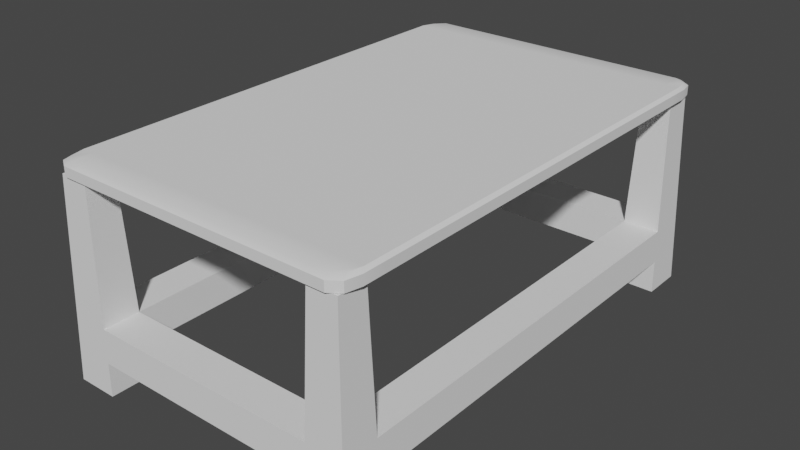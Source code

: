 # Source: CFTB.blend  (saved by Blender 3.4.6; exported with 4.5.12 LTS)
import bpy
from mathutils import Matrix  # noqa: F401  (used for matrix-valued properties, if any)

bpy.ops.wm.read_factory_settings(use_empty=True)
scene = bpy.context.scene
scene.name = 'Scene'

# ---- collections
col_collection = bpy.data.collections.new('Collection'); scene.collection.children.link(col_collection)

# ---- node groups
ng_auto_smooth = bpy.data.node_groups.new('Auto Smooth', 'GeometryNodeTree')
_s = ng_auto_smooth.interface.new_socket(name='Geometry', in_out='OUTPUT', socket_type='NodeSocketGeometry')
_s = ng_auto_smooth.interface.new_socket(name='Geometry', in_out='INPUT', socket_type='NodeSocketGeometry')
_s = ng_auto_smooth.interface.new_socket(name='Angle', in_out='INPUT', socket_type='NodeSocketFloat')
_s.subtype = 'ANGLE'
_s.min_value = 0.0
_s.max_value = 3.142
ng_auto_smooth.is_modifier = True
_N = ng_auto_smooth.nodes; _L = ng_auto_smooth.links
n0 = _N.new('NodeGroupOutput'); n0.name = 'Group Output'; n0.location = (480, -100)
n1 = _N.new('NodeGroupInput'); n1.name = 'Group Input'; n1.location = (-420, -300)
n2 = _N.new('NodeGroupInput'); n2.name = 'Group Input.001'; n2.location = (-60, -100)
n3 = _N.new('GeometryNodeSetShadeSmooth'); n3.name = 'Set Shade Smooth'; n3.location = (120, -100)
n3.domain = 'EDGE'
n4 = _N.new('GeometryNodeSetShadeSmooth'); n4.name = 'Set Shade Smooth.001'; n4.location = (300, -100)
n5 = _N.new('GeometryNodeInputMeshEdgeAngle'); n5.name = 'Edge Angle'; n5.location = (-420, -220)
n6 = _N.new('GeometryNodeInputEdgeSmooth'); n6.name = 'Is Edge Smooth'; n6.location = (-60, -160)
n7 = _N.new('GeometryNodeInputShadeSmooth'); n7.name = 'Is Face Smooth'; n7.location = (-240, -340)
n8 = _N.new('FunctionNodeBooleanMath'); n8.name = 'Boolean Math'; n8.location = (-60, -220)
n9 = _N.new('FunctionNodeCompare'); n9.name = 'Compare'; n9.location = (-240, -180)
n9.operation = 'LESS_EQUAL'
_L.new(n5.outputs[0], n9.inputs[0])
_L.new(n4.outputs[0], n0.inputs[0])
_L.new(n1.outputs[1], n9.inputs[1])
_L.new(n9.outputs[0], n8.inputs[0])
_L.new(n7.outputs[0], n8.inputs[1])
_L.new(n2.outputs[0], n3.inputs[0])
_L.new(n6.outputs[0], n3.inputs[1])
_L.new(n3.outputs[0], n4.inputs[0])
_L.new(n8.outputs[0], n3.inputs[2])
n0.is_active_output = True

# ---- world
world_world = bpy.data.worlds.new('World'); scene.world = world_world
world_world.use_nodes = True; world_world.node_tree.nodes.clear()
_N = world_world.node_tree.nodes; _L = world_world.node_tree.links
n0 = _N.new('ShaderNodeOutputWorld'); n0.name = 'World Output'; n0.location = (300, 300)
n1 = _N.new('ShaderNodeBackground'); n1.name = 'Background'; n1.location = (10, 300)
n1.inputs[0].default_value = (0.05088, 0.05088, 0.05088, 1.0)
_L.new(n1.outputs[0], n0.inputs[0])
n0.is_active_output = True
world_world.color = (0.05088, 0.05088, 0.05088)
world_world.use_sun_shadow = False
world_world.sun_shadow_jitter_overblur = 0.0

# ---- meshes
me_plane = bpy.data.meshes.new('Plane')
me_plane.from_pydata([(-1.0, -1.0, 0.0), (1.0, -1.0, 0.0), (-1.0, 1.0, 0.0), (1.0, 1.0, 0.0), (12.18, -1.0, 0.0), (14.18, -1.0, 0.0), (12.18, 1.0, 0.0), (14.18, 1.0, 0.0), (-1.0, 21.24, 0.0), (1.0, 21.24, 0.0), (-1.0, 23.24, 0.0), (1.0, 23.24, 0.0), (12.18, 21.24, 0.0), (14.18, 21.24, 0.0), (12.18, 23.24, 0.0), (14.18, 23.24, 0.0), (-0.7036, -0.7036, 9.682), (0.7036, -0.7036, 9.682), (-0.7036, 0.7036, 9.682), (0.7036, 0.7036, 9.682), (12.48, -0.7036, 9.682), (13.89, -0.7036, 9.682), (12.48, 0.7036, 9.682), (13.89, 0.7036, 9.682), (-0.7036, 21.53, 9.682), (0.7036, 21.53, 9.682), (-0.7036, 22.94, 9.682), (0.7036, 22.94, 9.682), (12.48, 21.53, 9.682), (13.89, 21.53, 9.682), (12.48, 22.94, 9.682), (13.89, 22.94, 9.682), (12.23, -0.9506, 1.614), (12.28, -0.9012, 3.227), (12.33, -0.8518, 4.841), (12.38, -0.8024, 6.455), (12.43, -0.753, 8.069), (12.43, 0.753, 8.069), (12.38, 0.8024, 6.455), (12.33, 0.8518, 4.841), (12.28, 0.9012, 3.227), (12.23, 0.9506, 1.614), (14.13, -0.9506, 1.614), (14.08, -0.9012, 3.227), (14.03, -0.8518, 4.841), (13.98, -0.8024, 6.455), (13.93, -0.753, 8.069), (14.13, 0.9506, 1.614), (14.08, 0.9012, 3.227), (14.03, 0.8518, 4.841), (13.98, 0.8024, 6.455), (13.93, 0.753, 8.069), (0.9506, 0.9506, 1.614), (0.9012, 0.9012, 3.227), (0.8518, 0.8518, 4.841), (0.8024, 0.8024, 6.455), (0.753, 0.753, 8.069), (0.753, -0.753, 8.069), (0.8024, -0.8024, 6.455), (0.8518, -0.8518, 4.841), (0.9012, -0.9012, 3.227), (0.9506, -0.9506, 1.614), (-0.9506, 0.9506, 1.614), (-0.9012, 0.9012, 3.227), (-0.8518, 0.8518, 4.841), (-0.8024, 0.8024, 6.455), (-0.753, 0.753, 8.069), (-0.9506, -0.9506, 1.614), (-0.9012, -0.9012, 3.227), (-0.8518, -0.8518, 4.841), (-0.8024, -0.8024, 6.455), (-0.753, -0.753, 8.069), (0.9506, 23.19, 1.614), (0.9012, 23.14, 3.227), (0.8518, 23.09, 4.841), (0.8024, 23.04, 6.455), (0.753, 22.99, 8.069), (0.753, 21.48, 8.069), (0.8024, 21.43, 6.455), (0.8518, 21.38, 4.841), (0.9012, 21.34, 3.227), (0.9506, 21.29, 1.614), (-0.9506, 23.19, 1.614), (-0.9012, 23.14, 3.227), (-0.8518, 23.09, 4.841), (-0.8024, 23.04, 6.455), (-0.753, 22.99, 8.069), (-0.9506, 21.29, 1.614), (-0.9012, 21.34, 3.227), (-0.8518, 21.38, 4.841), (-0.8024, 21.43, 6.455), (-0.753, 21.48, 8.069), (12.23, 21.29, 1.614), (12.28, 21.34, 3.227), (12.33, 21.38, 4.841), (12.38, 21.43, 6.455), (12.43, 21.48, 8.069), (12.43, 22.99, 8.069), (12.38, 23.04, 6.455), (12.33, 23.09, 4.841), (12.28, 23.14, 3.227), (12.23, 23.19, 1.614), (14.13, 21.29, 1.614), (14.08, 21.34, 3.227), (14.03, 21.38, 4.841), (13.98, 21.43, 6.455), (13.93, 21.48, 8.069), (14.13, 23.19, 1.614), (14.08, 23.14, 3.227), (14.03, 23.09, 4.841), (13.98, 23.04, 6.455), (13.93, 22.99, 8.069), (-0.9506, 2.799, 1.614), (-0.9506, 4.648, 1.614), (-0.9506, 6.497, 1.614), (-0.9506, 8.345, 1.614), (-0.9506, 10.19, 1.614), (-0.9506, 12.04, 1.614), (-0.9506, 13.89, 1.614), (-0.9506, 15.74, 1.614), (-0.9506, 17.59, 1.614), (-0.9506, 19.44, 1.614), (0.9506, 2.799, 1.614), (0.9506, 4.648, 1.614), (0.9506, 6.497, 1.614), (0.9506, 8.345, 1.614), (0.9506, 10.19, 1.614), (0.9506, 12.04, 1.614), (0.9506, 13.89, 1.614), (0.9506, 15.74, 1.614), (0.9506, 17.59, 1.614), (0.9506, 19.44, 1.614), (0.9012, 2.759, 3.227), (0.9012, 4.616, 3.227), (0.9012, 6.474, 3.227), (0.9012, 8.332, 3.227), (0.9012, 10.19, 3.227), (0.9012, 12.05, 3.227), (0.9012, 13.9, 3.227), (0.9012, 15.76, 3.227), (0.9012, 17.62, 3.227), (0.9012, 19.48, 3.227), (-0.9012, 2.759, 3.227), (-0.9012, 4.616, 3.227), (-0.9012, 6.474, 3.227), (-0.9012, 8.332, 3.227), (-0.9012, 10.19, 3.227), (-0.9012, 12.05, 3.227), (-0.9012, 13.9, 3.227), (-0.9012, 15.76, 3.227), (-0.9012, 17.62, 3.227), (-0.9012, 19.48, 3.227), (12.23, 2.799, 1.614), (12.23, 4.648, 1.614), (12.23, 6.497, 1.614), (12.23, 8.345, 1.614), (12.23, 10.19, 1.614), (12.23, 12.04, 1.614), (12.23, 13.89, 1.614), (12.23, 15.74, 1.614), (12.23, 17.59, 1.614), (12.23, 19.44, 1.614), (14.13, 2.799, 1.614), (14.13, 4.648, 1.614), (14.13, 6.497, 1.614), (14.13, 8.345, 1.614), (14.13, 10.19, 1.614), (14.13, 12.04, 1.614), (14.13, 13.89, 1.614), (14.13, 15.74, 1.614), (14.13, 17.59, 1.614), (14.13, 19.44, 1.614), (14.08, 2.759, 3.227), (14.08, 4.616, 3.227), (14.08, 6.474, 3.227), (14.08, 8.332, 3.227), (14.08, 10.19, 3.227), (14.08, 12.05, 3.227), (14.08, 13.9, 3.227), (14.08, 15.76, 3.227), (14.08, 17.62, 3.227), (14.08, 19.48, 3.227), (12.28, 2.759, 3.227), (12.28, 4.616, 3.227), (12.28, 6.474, 3.227), (12.28, 8.332, 3.227), (12.28, 10.19, 3.227), (12.28, 12.05, 3.227), (12.28, 13.9, 3.227), (12.28, 15.76, 3.227), (12.28, 17.62, 3.227), (12.28, 19.48, 3.227), (11.21, -0.9506, 1.614), (10.18, -0.9506, 1.614), (9.155, -0.9506, 1.614), (8.129, -0.9506, 1.614), (7.104, -0.9506, 1.614), (6.078, -0.9506, 1.614), (5.053, -0.9506, 1.614), (4.027, -0.9506, 1.614), (3.002, -0.9506, 1.614), (1.976, -0.9506, 1.614), (11.21, 0.9506, 1.614), (10.18, 0.9506, 1.614), (9.155, 0.9506, 1.614), (8.129, 0.9506, 1.614), (7.104, 0.9506, 1.614), (6.078, 0.9506, 1.614), (5.053, 0.9506, 1.614), (4.027, 0.9506, 1.614), (3.002, 0.9506, 1.614), (1.976, 0.9506, 1.614), (11.25, -0.9012, 3.227), (10.21, -0.9012, 3.227), (9.177, -0.9012, 3.227), (8.143, -0.9012, 3.227), (7.108, -0.9012, 3.227), (6.074, -0.9012, 3.227), (5.039, -0.9012, 3.227), (4.005, -0.9012, 3.227), (2.97, -0.9012, 3.227), (1.936, -0.9012, 3.227), (11.25, 0.9012, 3.227), (10.21, 0.9012, 3.227), (9.177, 0.9012, 3.227), (8.143, 0.9012, 3.227), (7.108, 0.9012, 3.227), (6.074, 0.9012, 3.227), (5.039, 0.9012, 3.227), (4.005, 0.9012, 3.227), (2.97, 0.9012, 3.227), (1.936, 0.9012, 3.227), (1.976, 23.19, 1.614), (3.002, 23.19, 1.614), (4.027, 23.19, 1.614), (5.053, 23.19, 1.614), (6.078, 23.19, 1.614), (7.104, 23.19, 1.614), (8.129, 23.19, 1.614), (9.155, 23.19, 1.614), (10.18, 23.19, 1.614), (11.21, 23.19, 1.614), (1.976, 21.29, 1.614), (3.002, 21.29, 1.614), (4.027, 21.29, 1.614), (5.053, 21.29, 1.614), (6.078, 21.29, 1.614), (7.104, 21.29, 1.614), (8.129, 21.29, 1.614), (9.155, 21.29, 1.614), (10.18, 21.29, 1.614), (11.21, 21.29, 1.614), (1.936, 21.34, 3.227), (2.97, 21.34, 3.227), (4.005, 21.34, 3.227), (5.039, 21.34, 3.227), (6.074, 21.34, 3.227), (7.108, 21.34, 3.227), (8.143, 21.34, 3.227), (9.177, 21.34, 3.227), (10.21, 21.34, 3.227), (11.25, 21.34, 3.227), (1.936, 23.14, 3.227), (2.97, 23.14, 3.227), (4.005, 23.14, 3.227), (5.039, 23.14, 3.227), (6.074, 23.14, 3.227), (7.108, 23.14, 3.227), (8.143, 23.14, 3.227), (9.177, 23.14, 3.227), (10.21, 23.14, 3.227), (11.25, 23.14, 3.227)], [], [(0, 2, 3, 1), (4, 6, 7, 5), (8, 10, 11, 9), (12, 14, 15, 13), (16, 17, 19, 18), (20, 21, 23, 22), (24, 25, 27, 26), (28, 29, 31, 30), (57, 56, 19, 17), (77, 76, 27, 25), (56, 66, 18, 19), (76, 86, 26, 27), (37, 36, 20, 22), (97, 96, 28, 30), (36, 46, 21, 20), (96, 106, 29, 28), (46, 51, 23, 21), (106, 111, 31, 29), (51, 37, 22, 23), (66, 71, 16, 18), (111, 97, 30, 31), (86, 91, 24, 26), (71, 57, 17, 16), (91, 77, 25, 24), (7, 6, 41, 47), (47, 41, 40, 48), (48, 40, 39, 49), (49, 39, 38, 50), (50, 38, 37, 51), (5, 7, 47, 42), (42, 47, 48, 43), (43, 48, 49, 44), (44, 49, 50, 45), (45, 50, 51, 46), (4, 5, 42, 32), (32, 42, 43, 33), (33, 43, 44, 34), (34, 44, 45, 35), (35, 45, 46, 36), (6, 4, 32, 41), (41, 32, 33, 40), (40, 33, 34, 39), (39, 34, 35, 38), (38, 35, 36, 37), (0, 1, 61, 67), (67, 61, 60, 68), (68, 60, 59, 69), (69, 59, 58, 70), (70, 58, 57, 71), (2, 0, 67, 62), (62, 67, 68, 63), (63, 68, 69, 64), (64, 69, 70, 65), (65, 70, 71, 66), (3, 2, 62, 52), (52, 62, 63, 53), (53, 63, 64, 54), (54, 64, 65, 55), (55, 65, 66, 56), (1, 3, 52, 61), (61, 52, 53, 60), (60, 53, 54, 59), (59, 54, 55, 58), (58, 55, 56, 57), (8, 9, 81, 87), (87, 81, 80, 88), (88, 80, 79, 89), (89, 79, 78, 90), (90, 78, 77, 91), (10, 8, 87, 82), (82, 87, 88, 83), (83, 88, 89, 84), (84, 89, 90, 85), (85, 90, 91, 86), (11, 10, 82, 72), (72, 82, 83, 73), (73, 83, 84, 74), (74, 84, 85, 75), (75, 85, 86, 76), (9, 11, 72, 81), (81, 72, 73, 80), (80, 73, 74, 79), (79, 74, 75, 78), (78, 75, 76, 77), (15, 14, 101, 107), (107, 101, 100, 108), (108, 100, 99, 109), (109, 99, 98, 110), (110, 98, 97, 111), (13, 15, 107, 102), (102, 107, 108, 103), (103, 108, 109, 104), (104, 109, 110, 105), (105, 110, 111, 106), (12, 13, 102, 92), (92, 102, 103, 93), (93, 103, 104, 94), (94, 104, 105, 95), (95, 105, 106, 96), (14, 12, 92, 101), (101, 92, 93, 100), (100, 93, 94, 99), (99, 94, 95, 98), (98, 95, 96, 97), (171, 161, 92, 102), (192, 202, 41, 32), (131, 121, 87, 81), (251, 241, 101, 92), (171, 102, 103, 181), (191, 93, 92, 161), (182, 40, 48, 172), (192, 32, 33, 212), (221, 60, 53, 231), (222, 40, 41, 202), (131, 81, 80, 141), (252, 80, 81, 242), (112, 62, 63, 142), (142, 63, 53, 132), (232, 72, 73, 262), (262, 73, 80, 252), (88, 151, 141, 80), (151, 150, 140, 141), (150, 149, 139, 140), (149, 148, 138, 139), (148, 147, 137, 138), (147, 146, 136, 137), (146, 145, 135, 136), (145, 144, 134, 135), (144, 143, 133, 134), (143, 142, 132, 133), (87, 121, 151, 88), (121, 120, 150, 151), (120, 119, 149, 150), (119, 118, 148, 149), (118, 117, 147, 148), (117, 116, 146, 147), (116, 115, 145, 146), (115, 114, 144, 145), (114, 113, 143, 144), (113, 112, 142, 143), (52, 122, 132, 53), (122, 123, 133, 132), (123, 124, 134, 133), (124, 125, 135, 134), (125, 126, 136, 135), (126, 127, 137, 136), (127, 128, 138, 137), (128, 129, 139, 138), (129, 130, 140, 139), (130, 131, 141, 140), (52, 62, 112, 122), (122, 112, 113, 123), (123, 113, 114, 124), (124, 114, 115, 125), (125, 115, 116, 126), (126, 116, 117, 127), (127, 117, 118, 128), (128, 118, 119, 129), (129, 119, 120, 130), (130, 120, 121, 131), (93, 191, 181, 103), (191, 190, 180, 181), (190, 189, 179, 180), (189, 188, 178, 179), (188, 187, 177, 178), (187, 186, 176, 177), (186, 185, 175, 176), (185, 184, 174, 175), (184, 183, 173, 174), (183, 182, 172, 173), (40, 182, 152, 41), (182, 183, 153, 152), (183, 184, 154, 153), (184, 185, 155, 154), (185, 186, 156, 155), (186, 187, 157, 156), (187, 188, 158, 157), (188, 189, 159, 158), (189, 190, 160, 159), (190, 191, 161, 160), (47, 162, 172, 48), (162, 163, 173, 172), (163, 164, 174, 173), (164, 165, 175, 174), (165, 166, 176, 175), (166, 167, 177, 176), (167, 168, 178, 177), (168, 169, 179, 178), (169, 170, 180, 179), (170, 171, 181, 180), (47, 41, 152, 162), (162, 152, 153, 163), (163, 153, 154, 164), (164, 154, 155, 165), (165, 155, 156, 166), (166, 156, 157, 167), (167, 157, 158, 168), (168, 158, 159, 169), (169, 159, 160, 170), (170, 160, 161, 171), (53, 231, 211, 52), (231, 230, 210, 211), (230, 229, 209, 210), (229, 228, 208, 209), (228, 227, 207, 208), (227, 226, 206, 207), (226, 225, 205, 206), (225, 224, 204, 205), (224, 223, 203, 204), (223, 222, 202, 203), (33, 212, 222, 40), (212, 213, 223, 222), (213, 214, 224, 223), (214, 215, 225, 224), (215, 216, 226, 225), (216, 217, 227, 226), (217, 218, 228, 227), (218, 219, 229, 228), (219, 220, 230, 229), (220, 221, 231, 230), (61, 201, 221, 60), (201, 200, 220, 221), (200, 199, 219, 220), (199, 198, 218, 219), (198, 197, 217, 218), (197, 196, 216, 217), (196, 195, 215, 216), (195, 194, 214, 215), (194, 193, 213, 214), (193, 192, 212, 213), (61, 52, 211, 201), (201, 211, 210, 200), (200, 210, 209, 199), (199, 209, 208, 198), (198, 208, 207, 197), (197, 207, 206, 196), (196, 206, 205, 195), (195, 205, 204, 194), (194, 204, 203, 193), (193, 203, 202, 192), (100, 271, 261, 93), (271, 270, 260, 261), (270, 269, 259, 260), (269, 268, 258, 259), (268, 267, 257, 258), (267, 266, 256, 257), (266, 265, 255, 256), (265, 264, 254, 255), (264, 263, 253, 254), (263, 262, 252, 253), (101, 241, 271, 100), (241, 240, 270, 271), (240, 239, 269, 270), (239, 238, 268, 269), (238, 237, 267, 268), (237, 236, 266, 267), (236, 235, 265, 266), (235, 234, 264, 265), (234, 233, 263, 264), (233, 232, 262, 263), (93, 261, 251, 92), (261, 260, 250, 251), (260, 259, 249, 250), (259, 258, 248, 249), (258, 257, 247, 248), (257, 256, 246, 247), (256, 255, 245, 246), (255, 254, 244, 245), (254, 253, 243, 244), (253, 252, 242, 243), (81, 72, 232, 242), (242, 232, 233, 243), (243, 233, 234, 244), (244, 234, 235, 245), (245, 235, 236, 246), (246, 236, 237, 247), (247, 237, 238, 248), (248, 238, 239, 249), (249, 239, 240, 250), (250, 240, 241, 251)])
_uv = me_plane.uv_layers.new(name='UVMap')
_uv.uv.foreach_set('vector', [0.0, 0.0, 0.0, 1.0, 1.0, 1.0, 1.0, 0.0, 0.0, 0.0, 0.0, 1.0, 1.0, 1.0, 1.0, 0.0, 0.0, 0.0, 0.0, 1.0, 1.0, 1.0, 1.0, 0.0, 0.0, 0.0, 0.0, 1.0, 1.0, 1.0, 1.0, 0.0, 0.0, 0.0, 1.0, 0.0, 1.0, 1.0, 0.0, 1.0, 0.0, 0.0, 1.0, 0.0, 1.0, 1.0, 0.0, 1.0, 0.0, 0.0, 1.0, 0.0, 1.0, 1.0, 0.0, 1.0, 0.0, 0.0, 1.0, 0.0, 1.0, 1.0, 0.0, 1.0, 1.0, 0.0, 1.0, 1.0, 1.0, 1.0, 1.0, 0.0, 1.0, 0.0, 1.0, 1.0, 1.0, 1.0, 1.0, 0.0, 1.0, 1.0, 0.0, 1.0, 0.0, 1.0, 1.0, 1.0, 1.0, 1.0, 0.0, 1.0, 0.0, 1.0, 1.0, 1.0, 0.0, 1.0, 0.0, 0.0, 0.0, 0.0, 0.0, 1.0, 0.0, 1.0, 0.0, 0.0, 0.0, 0.0, 0.0, 1.0, 0.0, 0.0, 1.0, 0.0, 1.0, 0.0, 0.0, 0.0, 0.0, 0.0, 1.0, 0.0, 1.0, 0.0, 0.0, 0.0, 1.0, 0.0, 1.0, 1.0, 1.0, 1.0, 1.0, 0.0, 1.0, 0.0, 1.0, 1.0, 1.0, 1.0, 1.0, 0.0, 1.0, 1.0, 0.0, 1.0, 0.0, 1.0, 1.0, 1.0, 0.0, 1.0, 0.0, 0.0, 0.0, 0.0, 0.0, 1.0, 1.0, 1.0, 0.0, 1.0, 0.0, 1.0, 1.0, 1.0, 0.0, 1.0, 0.0, 0.0, 0.0, 0.0, 0.0, 1.0, 0.0, 0.0, 1.0, 0.0, 1.0, 0.0, 0.0, 0.0, 0.0, 0.0, 1.0, 0.0, 1.0, 0.0, 0.0, 0.0, 1.0, 1.0, 0.0, 1.0, 0.0, 1.0, 1.0, 1.0, 1.0, 1.0, 0.0, 1.0, 0.0, 1.0, 1.0, 1.0, 1.0, 1.0, 0.0, 1.0, 0.0, 1.0, 1.0, 1.0, 1.0, 1.0, 0.0, 1.0, 0.0, 1.0, 1.0, 1.0, 1.0, 1.0, 0.0, 1.0, 0.0, 1.0, 1.0, 1.0, 1.0, 0.0, 1.0, 1.0, 1.0, 1.0, 1.0, 0.0, 1.0, 0.0, 1.0, 1.0, 1.0, 1.0, 1.0, 0.0, 1.0, 0.0, 1.0, 1.0, 1.0, 1.0, 1.0, 0.0, 1.0, 0.0, 1.0, 1.0, 1.0, 1.0, 1.0, 0.0, 1.0, 0.0, 1.0, 1.0, 1.0, 1.0, 1.0, 0.0, 0.0, 0.0, 1.0, 0.0, 1.0, 0.0, 0.0, 0.0, 0.0, 0.0, 1.0, 0.0, 1.0, 0.0, 0.0, 0.0, 0.0, 0.0, 1.0, 0.0, 1.0, 0.0, 0.0, 0.0, 0.0, 0.0, 1.0, 0.0, 1.0, 0.0, 0.0, 0.0, 0.0, 0.0, 1.0, 0.0, 1.0, 0.0, 0.0, 0.0, 0.0, 1.0, 0.0, 0.0, 0.0, 0.0, 0.0, 1.0, 0.0, 1.0, 0.0, 0.0, 0.0, 0.0, 0.0, 1.0, 0.0, 1.0, 0.0, 0.0, 0.0, 0.0, 0.0, 1.0, 0.0, 1.0, 0.0, 0.0, 0.0, 0.0, 0.0, 1.0, 0.0, 1.0, 0.0, 0.0, 0.0, 0.0, 0.0, 1.0, 0.0, 0.0, 1.0, 0.0, 1.0, 0.0, 0.0, 0.0, 0.0, 0.0, 1.0, 0.0, 1.0, 0.0, 0.0, 0.0, 0.0, 0.0, 1.0, 0.0, 1.0, 0.0, 0.0, 0.0, 0.0, 0.0, 1.0, 0.0, 1.0, 0.0, 0.0, 0.0, 0.0, 0.0, 1.0, 0.0, 1.0, 0.0, 0.0, 0.0, 0.0, 1.0, 0.0, 0.0, 0.0, 0.0, 0.0, 1.0, 0.0, 1.0, 0.0, 0.0, 0.0, 0.0, 0.0, 1.0, 0.0, 1.0, 0.0, 0.0, 0.0, 0.0, 0.0, 1.0, 0.0, 1.0, 0.0, 0.0, 0.0, 0.0, 0.0, 1.0, 0.0, 1.0, 0.0, 0.0, 0.0, 0.0, 0.0, 1.0, 1.0, 1.0, 0.0, 1.0, 0.0, 1.0, 1.0, 1.0, 1.0, 1.0, 0.0, 1.0, 0.0, 1.0, 1.0, 1.0, 1.0, 1.0, 0.0, 1.0, 0.0, 1.0, 1.0, 1.0, 1.0, 1.0, 0.0, 1.0, 0.0, 1.0, 1.0, 1.0, 1.0, 1.0, 0.0, 1.0, 0.0, 1.0, 1.0, 1.0, 1.0, 0.0, 1.0, 1.0, 1.0, 1.0, 1.0, 0.0, 1.0, 0.0, 1.0, 1.0, 1.0, 1.0, 1.0, 0.0, 1.0, 0.0, 1.0, 1.0, 1.0, 1.0, 1.0, 0.0, 1.0, 0.0, 1.0, 1.0, 1.0, 1.0, 1.0, 0.0, 1.0, 0.0, 1.0, 1.0, 1.0, 1.0, 1.0, 0.0, 0.0, 0.0, 1.0, 0.0, 1.0, 0.0, 0.0, 0.0, 0.0, 0.0, 1.0, 0.0, 1.0, 0.0, 0.0, 0.0, 0.0, 0.0, 1.0, 0.0, 1.0, 0.0, 0.0, 0.0, 0.0, 0.0, 1.0, 0.0, 1.0, 0.0, 0.0, 0.0, 0.0, 0.0, 1.0, 0.0, 1.0, 0.0, 0.0, 0.0, 0.0, 1.0, 0.0, 0.0, 0.0, 0.0, 0.0, 1.0, 0.0, 1.0, 0.0, 0.0, 0.0, 0.0, 0.0, 1.0, 0.0, 1.0, 0.0, 0.0, 0.0, 0.0, 0.0, 1.0, 0.0, 1.0, 0.0, 0.0, 0.0, 0.0, 0.0, 1.0, 0.0, 1.0, 0.0, 0.0, 0.0, 0.0, 0.0, 1.0, 1.0, 1.0, 0.0, 1.0, 0.0, 1.0, 1.0, 1.0, 1.0, 1.0, 0.0, 1.0, 0.0, 1.0, 1.0, 1.0, 1.0, 1.0, 0.0, 1.0, 0.0, 1.0, 1.0, 1.0, 1.0, 1.0, 0.0, 1.0, 0.0, 1.0, 1.0, 1.0, 1.0, 1.0, 0.0, 1.0, 0.0, 1.0, 1.0, 1.0, 1.0, 0.0, 1.0, 1.0, 1.0, 1.0, 1.0, 0.0, 1.0, 0.0, 1.0, 1.0, 1.0, 1.0, 1.0, 0.0, 1.0, 0.0, 1.0, 1.0, 1.0, 1.0, 1.0, 0.0, 1.0, 0.0, 1.0, 1.0, 1.0, 1.0, 1.0, 0.0, 1.0, 0.0, 1.0, 1.0, 1.0, 1.0, 1.0, 0.0, 1.0, 1.0, 0.0, 1.0, 0.0, 1.0, 1.0, 1.0, 1.0, 1.0, 0.0, 1.0, 0.0, 1.0, 1.0, 1.0, 1.0, 1.0, 0.0, 1.0, 0.0, 1.0, 1.0, 1.0, 1.0, 1.0, 0.0, 1.0, 0.0, 1.0, 1.0, 1.0, 1.0, 1.0, 0.0, 1.0, 0.0, 1.0, 1.0, 1.0, 1.0, 0.0, 1.0, 1.0, 1.0, 1.0, 1.0, 0.0, 1.0, 0.0, 1.0, 1.0, 1.0, 1.0, 1.0, 0.0, 1.0, 0.0, 1.0, 1.0, 1.0, 1.0, 1.0, 0.0, 1.0, 0.0, 1.0, 1.0, 1.0, 1.0, 1.0, 0.0, 1.0, 0.0, 1.0, 1.0, 1.0, 1.0, 1.0, 0.0, 0.0, 0.0, 1.0, 0.0, 1.0, 0.0, 0.0, 0.0, 0.0, 0.0, 1.0, 0.0, 1.0, 0.0, 0.0, 0.0, 0.0, 0.0, 1.0, 0.0, 1.0, 0.0, 0.0, 0.0, 0.0, 0.0, 1.0, 0.0, 1.0, 0.0, 0.0, 0.0, 0.0, 0.0, 1.0, 0.0, 1.0, 0.0, 0.0, 0.0, 0.0, 1.0, 0.0, 0.0, 0.0, 0.0, 0.0, 1.0, 0.0, 1.0, 0.0, 0.0, 0.0, 0.0, 0.0, 1.0, 0.0, 1.0, 0.0, 0.0, 0.0, 0.0, 0.0, 1.0, 0.0, 1.0, 0.0, 0.0, 0.0, 0.0, 0.0, 1.0, 0.0, 1.0, 0.0, 0.0, 0.0, 0.0, 0.0, 1.0, 1.0, 0.09091, 0.0, 0.09091, 0.0, 0.0, 1.0, 0.0, 0.09091, 0.0, 0.09091, 1.0, 0.0, 1.0, 0.0, 0.0, 1.0, 0.09091, 0.0, 0.09091, 0.0, 0.0, 1.0, 0.0, 0.09091, 0.0, 0.09091, 1.0, 0.0, 1.0, 0.0, 0.0, 0.0, 0.0, 0.0, 0.0, 0.0, 0.0, 0.0, 0.0, 0.0, 0.0, 0.0, 0.0, 0.0, 0.0, 0.0, 0.0, 0.0, 0.0, 0.0, 0.0, 0.0, 0.0, 0.0, 0.0, 0.0, 0.0, 0.0, 0.0, 0.0, 0.0, 0.0, 0.0, 0.0, 0.0, 0.0, 0.0, 0.0, 0.0, 0.0, 0.0, 0.0, 0.0, 0.0, 0.0, 0.0, 0.0, 0.0, 0.0, 0.0, 0.0, 0.0, 0.0, 0.0, 0.0, 0.0, 0.0, 0.0, 0.0, 0.0, 0.0, 0.0, 0.0, 0.0, 0.0, 0.0, 0.0, 0.0, 0.0, 0.0, 0.0, 0.0, 0.0, 0.0, 0.0, 0.0, 0.0, 0.0, 0.0, 0.0, 0.0, 0.0, 0.0, 0.0, 0.0, 0.0, 0.0, 0.0, 0.0, 0.0, 0.0, 0.0, 0.0, 0.0, 0.0, 0.0, 0.0, 0.0, 0.0, 0.0, 0.0, 0.0, 0.0, 0.0, 0.0, 0.0, 0.0, 0.0, 0.0, 0.0, 0.0, 0.0, 0.0, 0.0, 0.0, 0.0, 0.0, 0.0, 0.0, 0.0, 0.0, 0.0, 0.0, 0.0, 0.0, 0.0, 0.0, 0.0, 0.0, 0.0, 0.0, 0.0, 0.0, 0.0, 0.0, 0.0, 0.0, 0.0, 0.0, 0.0, 0.0, 0.0, 0.0, 0.0, 0.0, 0.0, 0.0, 0.0, 0.0, 0.0, 0.0, 0.0, 0.0, 0.0, 0.0, 0.0, 0.0, 0.0, 0.0, 0.0, 0.0, 0.0, 0.0, 0.0, 0.0, 0.0, 0.0, 0.0, 0.0, 0.0, 0.0, 0.0, 0.0, 0.0, 0.0, 0.0, 0.0, 0.0, 0.0, 0.0, 0.0, 0.0, 0.0, 0.0, 0.0, 0.0, 0.0, 0.0, 0.0, 0.0, 0.0, 0.0, 0.0, 0.0, 0.0, 0.0, 0.0, 0.0, 0.0, 0.0, 0.0, 0.0, 0.0, 0.0, 0.0, 0.0, 0.0, 0.0, 0.0, 0.0, 0.0, 0.0, 0.0, 0.0, 0.0, 0.0, 0.0, 0.0, 0.0, 0.0, 0.0, 0.0, 0.0, 0.0, 0.0, 0.0, 0.0, 0.0, 0.0, 0.0, 0.0, 0.0, 0.0, 0.0, 0.0, 0.0, 0.0, 0.0, 0.0, 0.0, 0.0, 0.0, 0.0, 0.0, 0.0, 0.0, 0.0, 0.0, 0.0, 0.0, 0.0, 0.0, 0.0, 0.0, 0.0, 0.0, 0.0, 0.0, 0.0, 0.0, 0.0, 0.0, 0.0, 0.0, 0.0, 0.0, 0.0, 0.0, 0.0, 0.0, 0.0, 0.0, 0.0, 0.0, 0.0, 0.0, 0.0, 0.0, 0.0, 0.0, 0.0, 0.0, 0.0, 0.0, 0.0, 0.0, 0.0, 0.0, 0.0, 0.0, 0.0, 0.0, 0.0, 0.0, 0.0, 0.0, 0.0, 0.0, 0.0, 0.0, 0.0, 0.0, 0.0, 0.0, 0.0, 0.0, 0.0, 0.0, 0.0, 0.0, 0.0, 0.0, 0.0, 0.0, 0.0, 0.0, 0.0, 0.0, 0.0, 0.0, 0.0, 0.0, 0.0, 0.0, 0.0, 0.0, 0.0, 0.0, 0.0, 0.0, 0.0, 0.0, 0.0, 0.0, 0.0, 0.0, 0.0, 1.0, 1.0, 0.0, 1.0, 0.0, 0.9091, 1.0, 0.9091, 1.0, 0.9091, 0.0, 0.9091, 0.0, 0.8182, 1.0, 0.8182, 1.0, 0.8182, 0.0, 0.8182, 0.0, 0.7273, 1.0, 0.7273, 1.0, 0.7273, 0.0, 0.7273, 0.0, 0.6364, 1.0, 0.6364, 1.0, 0.6364, 0.0, 0.6364, 0.0, 0.5455, 1.0, 0.5455, 1.0, 0.5455, 0.0, 0.5455, 0.0, 0.4545, 1.0, 0.4545, 1.0, 0.4545, 0.0, 0.4545, 0.0, 0.3636, 1.0, 0.3636, 1.0, 0.3636, 0.0, 0.3636, 0.0, 0.2727, 1.0, 0.2727, 1.0, 0.2727, 0.0, 0.2727, 0.0, 0.1818, 1.0, 0.1818, 1.0, 0.1818, 0.0, 0.1818, 0.0, 0.09091, 1.0, 0.09091, 0.0, 0.0, 0.0, 0.0, 0.0, 0.0, 0.0, 0.0, 0.0, 0.0, 0.0, 0.0, 0.0, 0.0, 0.0, 0.0, 0.0, 0.0, 0.0, 0.0, 0.0, 0.0, 0.0, 0.0, 0.0, 0.0, 0.0, 0.0, 0.0, 0.0, 0.0, 0.0, 0.0, 0.0, 0.0, 0.0, 0.0, 0.0, 0.0, 0.0, 0.0, 0.0, 0.0, 0.0, 0.0, 0.0, 0.0, 0.0, 0.0, 0.0, 0.0, 0.0, 0.0, 0.0, 0.0, 0.0, 0.0, 0.0, 0.0, 0.0, 0.0, 0.0, 0.0, 0.0, 0.0, 0.0, 0.0, 0.0, 0.0, 0.0, 0.0, 0.0, 0.0, 0.0, 0.0, 0.0, 0.0, 0.0, 0.0, 0.0, 0.0, 0.0, 0.0, 0.0, 0.0, 0.0, 0.0, 0.0, 0.0, 0.0, 0.0, 0.0, 0.0, 0.0, 0.0, 0.0, 0.0, 0.0, 0.0, 0.0, 0.0, 0.0, 0.0, 0.0, 0.0, 0.0, 0.0, 0.0, 0.0, 0.0, 0.0, 0.0, 0.0, 0.0, 0.0, 0.0, 0.0, 0.0, 0.0, 0.0, 0.0, 0.0, 0.0, 0.0, 0.0, 0.0, 0.0, 0.0, 0.0, 0.0, 0.0, 0.0, 0.0, 0.0, 0.0, 0.0, 0.0, 0.0, 0.0, 0.0, 0.0, 0.0, 0.0, 0.0, 0.0, 0.0, 0.0, 0.0, 0.0, 0.0, 0.0, 0.0, 0.0, 0.0, 0.0, 0.0, 0.0, 0.0, 0.0, 0.0, 0.0, 0.0, 0.0, 0.0, 0.0, 0.0, 0.0, 0.0, 0.0, 0.0, 0.0, 0.0, 0.0, 0.0, 0.0, 0.0, 0.0, 0.0, 0.0, 0.0, 0.0, 0.0, 0.0, 0.0, 0.0, 0.0, 0.0, 0.0, 0.0, 0.0, 0.0, 0.0, 0.0, 0.0, 0.0, 0.0, 0.0, 0.0, 0.0, 0.0, 0.0, 0.0, 0.0, 0.0, 0.0, 0.0, 0.0, 0.0, 0.0, 0.0, 0.0, 0.0, 0.0, 0.0, 0.0, 0.0, 0.0, 0.0, 0.0, 0.0, 0.0, 0.0, 0.0, 0.0, 0.0, 0.0, 0.0, 0.0, 0.0, 0.0, 0.0, 0.0, 0.0, 0.0, 0.0, 0.0, 0.0, 0.0, 0.0, 0.0, 1.0, 1.0, 0.0, 1.0, 0.0, 0.9091, 1.0, 0.9091, 1.0, 0.9091, 0.0, 0.9091, 0.0, 0.8182, 1.0, 0.8182, 1.0, 0.8182, 0.0, 0.8182, 0.0, 0.7273, 1.0, 0.7273, 1.0, 0.7273, 0.0, 0.7273, 0.0, 0.6364, 1.0, 0.6364, 1.0, 0.6364, 0.0, 0.6364, 0.0, 0.5455, 1.0, 0.5455, 1.0, 0.5455, 0.0, 0.5455, 0.0, 0.4545, 1.0, 0.4545, 1.0, 0.4545, 0.0, 0.4545, 0.0, 0.3636, 1.0, 0.3636, 1.0, 0.3636, 0.0, 0.3636, 0.0, 0.2727, 1.0, 0.2727, 1.0, 0.2727, 0.0, 0.2727, 0.0, 0.1818, 1.0, 0.1818, 1.0, 0.1818, 0.0, 0.1818, 0.0, 0.09091, 1.0, 0.09091, 0.0, 0.0, 0.0, 0.0, 0.0, 0.0, 0.0, 0.0, 0.0, 0.0, 0.0, 0.0, 0.0, 0.0, 0.0, 0.0, 0.0, 0.0, 0.0, 0.0, 0.0, 0.0, 0.0, 0.0, 0.0, 0.0, 0.0, 0.0, 0.0, 0.0, 0.0, 0.0, 0.0, 0.0, 0.0, 0.0, 0.0, 0.0, 0.0, 0.0, 0.0, 0.0, 0.0, 0.0, 0.0, 0.0, 0.0, 0.0, 0.0, 0.0, 0.0, 0.0, 0.0, 0.0, 0.0, 0.0, 0.0, 0.0, 0.0, 0.0, 0.0, 0.0, 0.0, 0.0, 0.0, 0.0, 0.0, 0.0, 0.0, 0.0, 0.0, 0.0, 0.0, 0.0, 0.0, 0.0, 0.0, 0.0, 0.0, 0.0, 0.0, 0.0, 0.0, 0.0, 0.0, 0.0, 0.0, 0.0, 0.0, 0.0, 0.0, 0.0, 0.0, 0.0, 0.0, 0.0, 0.0, 0.0, 0.0, 0.0, 0.0, 0.0, 0.0, 0.0, 0.0, 0.0, 0.0, 0.0, 0.0, 0.0, 0.0, 0.0, 0.0, 0.0, 0.0, 0.0, 0.0, 0.0, 0.0, 0.0, 0.0, 0.0, 0.0, 0.0, 0.0, 0.0, 0.0, 0.0, 0.0, 0.0, 0.0, 0.0, 0.0, 0.0, 0.0, 0.0, 0.0, 0.0, 0.0, 0.0, 0.0, 0.0, 0.0, 0.0, 0.0, 0.0, 0.0, 0.0, 0.0, 0.0, 0.0, 0.0, 0.0, 0.0, 0.0, 0.0, 0.0, 0.0, 0.0, 0.0, 0.0, 0.0, 0.0, 0.0, 0.0, 0.0, 0.0, 0.0, 0.0, 0.0, 0.0, 0.0, 0.0, 0.0, 0.0, 0.0, 0.0, 0.0, 0.0, 0.0, 0.0, 0.0, 0.0, 0.0, 0.0, 0.0, 0.0, 0.0, 0.0, 0.0, 0.0, 0.0, 0.0, 0.0, 0.0, 0.0, 0.0, 0.0, 0.0, 0.0, 0.0, 0.0, 0.0, 0.0, 0.0, 0.0, 0.0, 0.0, 0.0, 0.0, 0.0, 0.0, 0.0, 0.0, 0.0, 0.0, 0.0, 0.0, 0.0, 0.0, 0.0, 0.0, 0.0, 0.0, 0.0, 0.0, 0.0, 0.0, 0.0, 0.0, 0.0, 0.0, 0.0, 0.0, 0.0, 0.0, 0.0, 0.0, 0.0, 0.0, 1.0, 0.0, 1.0, 1.0, 0.9091, 1.0, 0.9091, 0.0, 0.9091, 0.0, 0.9091, 1.0, 0.8182, 1.0, 0.8182, 0.0, 0.8182, 0.0, 0.8182, 1.0, 0.7273, 1.0, 0.7273, 0.0, 0.7273, 0.0, 0.7273, 1.0, 0.6364, 1.0, 0.6364, 0.0, 0.6364, 0.0, 0.6364, 1.0, 0.5455, 1.0, 0.5455, 0.0, 0.5455, 0.0, 0.5455, 1.0, 0.4545, 1.0, 0.4545, 0.0, 0.4545, 0.0, 0.4545, 1.0, 0.3636, 1.0, 0.3636, 0.0, 0.3636, 0.0, 0.3636, 1.0, 0.2727, 1.0, 0.2727, 0.0, 0.2727, 0.0, 0.2727, 1.0, 0.1818, 1.0, 0.1818, 0.0, 0.1818, 0.0, 0.1818, 1.0, 0.09091, 1.0, 0.09091, 0.0, 0.0, 0.0, 0.0, 0.0, 0.0, 0.0, 0.0, 0.0, 0.0, 0.0, 0.0, 0.0, 0.0, 0.0, 0.0, 0.0, 0.0, 0.0, 0.0, 0.0, 0.0, 0.0, 0.0, 0.0, 0.0, 0.0, 0.0, 0.0, 0.0, 0.0, 0.0, 0.0, 0.0, 0.0, 0.0, 0.0, 0.0, 0.0, 0.0, 0.0, 0.0, 0.0, 0.0, 0.0, 0.0, 0.0, 0.0, 0.0, 0.0, 0.0, 0.0, 0.0, 0.0, 0.0, 0.0, 0.0, 0.0, 0.0, 0.0, 0.0, 0.0, 0.0, 0.0, 0.0, 0.0, 0.0, 0.0, 0.0, 0.0, 0.0, 0.0, 0.0, 0.0, 0.0, 0.0, 0.0, 0.0, 0.0, 0.0, 0.0, 0.0, 0.0, 0.0, 0.0, 0.0, 0.0, 0.0, 0.0, 0.0, 0.0, 0.0, 0.0, 0.0, 0.0, 0.0, 0.0, 0.0, 0.0, 0.0, 0.0, 0.0, 0.0, 0.0, 0.0, 0.0, 0.0, 0.0, 0.0, 0.0, 0.0, 0.0, 0.0, 0.0, 0.0, 0.0, 0.0, 0.0, 0.0, 0.0, 0.0, 0.0, 0.0, 0.0, 0.0, 0.0, 0.0, 0.0, 0.0, 0.0, 0.0, 0.0, 0.0, 0.0, 0.0, 0.0, 0.0, 0.0, 0.0, 0.0, 0.0, 0.0, 0.0, 0.0, 0.0, 0.0, 0.0, 0.0, 0.0, 0.0, 0.0, 0.0, 0.0, 0.0, 0.0, 0.0, 0.0, 0.0, 0.0, 0.0, 0.0, 0.0, 0.0, 0.0, 0.0, 0.0, 0.0, 0.0, 0.0, 0.0, 0.0, 0.0, 0.0, 0.0, 0.0, 0.0, 0.0, 0.0, 0.0, 0.0, 0.0, 0.0, 0.0, 0.0, 0.0, 0.0, 0.0, 0.0, 0.0, 0.0, 0.0, 0.0, 0.0, 0.0, 0.0, 0.0, 0.0, 0.0, 0.0, 0.0, 0.0, 0.0, 0.0, 0.0, 0.0, 0.0, 0.0, 0.0, 0.0, 0.0, 0.0, 0.0, 0.0, 0.0, 0.0, 0.0, 0.0, 0.0, 0.0, 0.0, 0.0, 0.0, 0.0, 0.0, 0.0, 0.0, 0.0, 0.0, 0.0, 0.0, 0.0, 0.0, 0.0, 0.0, 0.0, 0.0, 0.0, 0.0, 0.0, 0.0, 0.0, 1.0, 0.0, 1.0, 1.0, 0.9091, 1.0, 0.9091, 0.0, 0.9091, 0.0, 0.9091, 1.0, 0.8182, 1.0, 0.8182, 0.0, 0.8182, 0.0, 0.8182, 1.0, 0.7273, 1.0, 0.7273, 0.0, 0.7273, 0.0, 0.7273, 1.0, 0.6364, 1.0, 0.6364, 0.0, 0.6364, 0.0, 0.6364, 1.0, 0.5455, 1.0, 0.5455, 0.0, 0.5455, 0.0, 0.5455, 1.0, 0.4545, 1.0, 0.4545, 0.0, 0.4545, 0.0, 0.4545, 1.0, 0.3636, 1.0, 0.3636, 0.0, 0.3636, 0.0, 0.3636, 1.0, 0.2727, 1.0, 0.2727, 0.0, 0.2727, 0.0, 0.2727, 1.0, 0.1818, 1.0, 0.1818, 0.0, 0.1818, 0.0, 0.1818, 1.0, 0.09091, 1.0, 0.09091, 0.0])
me_plane.update()
me_plane_001 = bpy.data.meshes.new('Plane.001')
me_plane_001.from_pydata([(-0.2614, -0.1763, 3.187), (4.591, -0.1616, 3.187), (-0.2452, 7.477, 3.187), (4.603, 7.5, 3.187), (0.1332, -0.2813, 3.187), (0.5843, -0.2813, 3.187), (1.036, -0.2813, 3.187), (1.487, -0.2813, 3.187), (1.938, -0.2813, 3.187), (2.389, -0.2813, 3.187), (2.84, -0.2813, 3.187), (3.291, -0.2813, 3.187), (3.743, -0.2813, 3.187), (4.194, -0.2813, 3.187), (4.194, 7.638, 3.187), (3.743, 7.638, 3.187), (3.291, 7.638, 3.187), (2.84, 7.638, 3.187), (2.389, 7.638, 3.187), (1.938, 7.638, 3.187), (1.487, 7.638, 3.187), (1.036, 7.638, 3.187), (0.5843, 7.638, 3.187), (0.1332, 7.638, 3.187), (-0.318, 6.918, 3.187), (-0.318, 6.198, 3.187), (-0.318, 5.479, 3.187), (-0.318, 4.759, 3.187), (-0.318, 4.039, 3.187), (-0.318, 3.319, 3.187), (-0.318, 2.599, 3.187), (-0.318, 1.879, 3.187), (-0.318, 1.159, 3.187), (-0.318, 0.4387, 3.187), (4.645, 0.4387, 3.187), (4.645, 1.159, 3.187), (4.645, 1.879, 3.187), (4.645, 2.599, 3.187), (4.645, 3.319, 3.187), (4.645, 4.039, 3.187), (4.645, 4.759, 3.187), (4.645, 5.479, 3.187), (4.645, 6.198, 3.187), (4.645, 6.918, 3.187), (0.1332, 0.4387, 3.187), (0.1332, 1.159, 3.187), (0.1332, 1.879, 3.187), (0.1332, 2.599, 3.187), (0.1332, 3.319, 3.187), (0.1332, 4.039, 3.187), (0.1332, 4.759, 3.187), (0.1332, 5.479, 3.187), (0.1332, 6.198, 3.187), (0.1332, 6.918, 3.187), (0.5843, 0.4387, 3.187), (0.5843, 1.159, 3.187), (0.5843, 1.879, 3.187), (0.5843, 2.599, 3.187), (0.5843, 3.319, 3.187), (0.5843, 4.039, 3.187), (0.5843, 4.759, 3.187), (0.5843, 5.479, 3.187), (0.5843, 6.198, 3.187), (0.5843, 6.918, 3.187), (1.036, 0.4387, 3.187), (1.036, 1.159, 3.187), (1.036, 1.879, 3.187), (1.036, 2.599, 3.187), (1.036, 3.319, 3.187), (1.036, 4.039, 3.187), (1.036, 4.759, 3.187), (1.036, 5.479, 3.187), (1.036, 6.198, 3.187), (1.036, 6.918, 3.187), (1.487, 0.4387, 3.187), (1.487, 1.159, 3.187), (1.487, 1.879, 3.187), (1.487, 2.599, 3.187), (1.487, 3.319, 3.187), (1.487, 4.039, 3.187), (1.487, 4.759, 3.187), (1.487, 5.479, 3.187), (1.487, 6.198, 3.187), (1.487, 6.918, 3.187), (1.938, 0.4387, 3.187), (1.938, 1.159, 3.187), (1.938, 1.879, 3.187), (1.938, 2.599, 3.187), (1.938, 3.319, 3.187), (1.938, 4.039, 3.187), (1.938, 4.759, 3.187), (1.938, 5.479, 3.187), (1.938, 6.198, 3.187), (1.938, 6.918, 3.187), (2.389, 0.4387, 3.187), (2.389, 1.159, 3.187), (2.389, 1.879, 3.187), (2.389, 2.599, 3.187), (2.389, 3.319, 3.187), (2.389, 4.039, 3.187), (2.389, 4.759, 3.187), (2.389, 5.479, 3.187), (2.389, 6.198, 3.187), (2.389, 6.918, 3.187), (2.84, 0.4387, 3.187), (2.84, 1.159, 3.187), (2.84, 1.879, 3.187), (2.84, 2.599, 3.187), (2.84, 3.319, 3.187), (2.84, 4.039, 3.187), (2.84, 4.759, 3.187), (2.84, 5.479, 3.187), (2.84, 6.198, 3.187), (2.84, 6.918, 3.187), (3.291, 0.4387, 3.187), (3.291, 1.159, 3.187), (3.291, 1.879, 3.187), (3.291, 2.599, 3.187), (3.291, 3.319, 3.187), (3.291, 4.039, 3.187), (3.291, 4.759, 3.187), (3.291, 5.479, 3.187), (3.291, 6.198, 3.187), (3.291, 6.918, 3.187), (3.743, 0.4387, 3.187), (3.743, 1.159, 3.187), (3.743, 1.879, 3.187), (3.743, 2.599, 3.187), (3.743, 3.319, 3.187), (3.743, 4.039, 3.187), (3.743, 4.759, 3.187), (3.743, 5.479, 3.187), (3.743, 6.198, 3.187), (3.743, 6.918, 3.187), (4.194, 0.4387, 3.187), (4.194, 1.159, 3.187), (4.194, 1.879, 3.187), (4.194, 2.599, 3.187), (4.194, 3.319, 3.187), (4.194, 4.039, 3.187), (4.194, 4.759, 3.187), (4.194, 5.479, 3.187), (4.194, 6.198, 3.187), (4.194, 6.918, 3.187), (-0.318, 0.07874, 3.187), (4.645, 0.07874, 3.187), (0.1332, 0.07874, 3.187), (0.5843, 0.07874, 3.187), (1.036, 0.07874, 3.187), (1.487, 0.07874, 3.187), (1.938, 0.07874, 3.187), (2.389, 0.07874, 3.187), (2.84, 0.07874, 3.187), (3.291, 0.07874, 3.187), (3.743, 0.07874, 3.187), (4.194, 0.07874, 3.187), (-0.09243, 7.638, 3.187), (-0.09243, -0.2813, 3.187), (-0.09243, 0.4387, 3.187), (-0.09243, 1.159, 3.187), (-0.09243, 1.879, 3.187), (-0.09243, 2.599, 3.187), (-0.09243, 3.319, 3.187), (-0.09243, 4.039, 3.187), (-0.09243, 4.759, 3.187), (-0.09243, 5.479, 3.187), (-0.09243, 6.198, 3.187), (-0.09243, 6.918, 3.187), (-0.09243, 0.07874, 3.187), (4.419, -0.2813, 3.187), (4.419, 7.638, 3.187), (4.419, 0.4387, 3.187), (4.419, 1.159, 3.187), (4.419, 1.879, 3.187), (4.419, 2.599, 3.187), (4.419, 3.319, 3.187), (4.419, 4.039, 3.187), (4.419, 4.759, 3.187), (4.419, 5.479, 3.187), (4.419, 6.198, 3.187), (4.419, 6.918, 3.187), (4.419, 0.07874, 3.187), (4.645, 7.278, 3.187), (0.1332, 7.278, 3.187), (0.5843, 7.278, 3.187), (1.036, 7.278, 3.187), (1.487, 7.278, 3.187), (1.938, 7.278, 3.187), (2.389, 7.278, 3.187), (2.84, 7.278, 3.187), (3.291, 7.278, 3.187), (3.743, 7.278, 3.187), (4.194, 7.278, 3.187), (-0.318, 7.278, 3.187), (-0.09243, 7.278, 3.187), (4.419, 7.278, 3.187), (-0.2614, -0.1763, 3.34), (4.591, -0.1616, 3.34), (-0.2452, 7.477, 3.34), (4.603, 7.5, 3.34), (0.1332, -0.2813, 3.34), (0.5843, -0.2813, 3.34), (1.036, -0.2813, 3.34), (1.487, -0.2813, 3.34), (1.938, -0.2813, 3.34), (2.389, -0.2813, 3.34), (2.84, -0.2813, 3.34), (3.291, -0.2813, 3.34), (3.743, -0.2813, 3.34), (4.194, -0.2813, 3.34), (4.194, 7.638, 3.34), (3.743, 7.638, 3.34), (3.291, 7.638, 3.34), (2.84, 7.638, 3.34), (2.389, 7.638, 3.34), (1.938, 7.638, 3.34), (1.487, 7.638, 3.34), (1.036, 7.638, 3.34), (0.5843, 7.638, 3.34), (0.1332, 7.638, 3.34), (-0.318, 6.918, 3.34), (-0.318, 6.198, 3.34), (-0.318, 5.479, 3.34), (-0.318, 4.759, 3.34), (-0.318, 4.039, 3.34), (-0.318, 3.319, 3.34), (-0.318, 2.599, 3.34), (-0.318, 1.879, 3.34), (-0.318, 1.159, 3.34), (-0.318, 0.4387, 3.34), (4.645, 0.4387, 3.34), (4.645, 1.159, 3.34), (4.645, 1.879, 3.34), (4.645, 2.599, 3.34), (4.645, 3.319, 3.34), (4.645, 4.039, 3.34), (4.645, 4.759, 3.34), (4.645, 5.479, 3.34), (4.645, 6.198, 3.34), (4.645, 6.918, 3.34), (-0.318, 0.07874, 3.34), (4.645, 0.07874, 3.34), (-0.09243, 7.638, 3.34), (-0.09243, -0.2813, 3.34), (4.419, -0.2813, 3.34), (4.419, 7.638, 3.34), (4.645, 7.278, 3.34), (-0.318, 7.278, 3.34), (-0.2111, -0.09622, 3.385), (4.541, -0.08184, 3.385), (-0.1952, 7.398, 3.385), (4.552, 7.42, 3.385), (0.1753, -0.199, 3.385), (0.6172, -0.199, 3.385), (1.059, -0.199, 3.385), (1.501, -0.199, 3.385), (1.943, -0.199, 3.385), (2.384, -0.199, 3.385), (2.826, -0.199, 3.385), (3.268, -0.199, 3.385), (3.71, -0.199, 3.385), (4.152, -0.199, 3.385), (4.152, 7.556, 3.385), (3.71, 7.556, 3.385), (3.268, 7.556, 3.385), (2.826, 7.556, 3.385), (2.384, 7.556, 3.385), (1.943, 7.556, 3.385), (1.501, 7.556, 3.385), (1.059, 7.556, 3.385), (0.6172, 7.556, 3.385), (0.1753, 7.556, 3.385), (-0.2665, 6.851, 3.385), (-0.2665, 6.146, 3.385), (-0.2665, 5.441, 3.385), (-0.2665, 4.736, 3.385), (-0.2665, 4.031, 3.385), (-0.2665, 3.326, 3.385), (-0.2665, 2.621, 3.385), (-0.2665, 1.916, 3.385), (-0.2665, 1.211, 3.385), (-0.2665, 0.506, 3.385), (4.593, 0.506, 3.385), (4.593, 1.211, 3.385), (4.593, 1.916, 3.385), (4.593, 2.621, 3.385), (4.593, 3.326, 3.385), (4.593, 4.031, 3.385), (4.593, 4.736, 3.385), (4.593, 5.441, 3.385), (4.593, 6.146, 3.385), (4.593, 6.851, 3.385), (0.1753, 0.506, 3.385), (0.1753, 1.211, 3.385), (0.1753, 1.916, 3.385), (0.1753, 2.621, 3.385), (0.1753, 3.326, 3.385), (0.1753, 4.031, 3.385), (0.1753, 4.736, 3.385), (0.1753, 5.441, 3.385), (0.1753, 6.146, 3.385), (0.1753, 6.851, 3.385), (0.6172, 0.506, 3.385), (0.6172, 1.211, 3.385), (0.6172, 1.916, 3.385), (0.6172, 2.621, 3.385), (0.6172, 3.326, 3.385), (0.6172, 4.031, 3.385), (0.6172, 4.736, 3.385), (0.6172, 5.441, 3.385), (0.6172, 6.146, 3.385), (0.6172, 6.851, 3.385), (1.059, 0.506, 3.385), (1.059, 1.211, 3.385), (1.059, 1.916, 3.385), (1.059, 2.621, 3.385), (1.059, 3.326, 3.385), (1.059, 4.031, 3.385), (1.059, 4.736, 3.385), (1.059, 5.441, 3.385), (1.059, 6.146, 3.385), (1.059, 6.851, 3.385), (1.501, 0.506, 3.385), (1.501, 1.211, 3.385), (1.501, 1.916, 3.385), (1.501, 2.621, 3.385), (1.501, 3.326, 3.385), (1.501, 4.031, 3.385), (1.501, 4.736, 3.385), (1.501, 5.441, 3.385), (1.501, 6.146, 3.385), (1.501, 6.851, 3.385), (1.943, 0.506, 3.385), (1.943, 1.211, 3.385), (1.943, 1.916, 3.385), (1.943, 2.621, 3.385), (1.943, 3.326, 3.385), (1.943, 4.031, 3.385), (1.943, 4.736, 3.385), (1.943, 5.441, 3.385), (1.943, 6.146, 3.385), (1.943, 6.851, 3.385), (2.384, 0.506, 3.385), (2.384, 1.211, 3.385), (2.384, 1.916, 3.385), (2.384, 2.621, 3.385), (2.384, 3.326, 3.385), (2.384, 4.031, 3.385), (2.384, 4.736, 3.385), (2.384, 5.441, 3.385), (2.384, 6.146, 3.385), (2.384, 6.851, 3.385), (2.826, 0.506, 3.385), (2.826, 1.211, 3.385), (2.826, 1.916, 3.385), (2.826, 2.621, 3.385), (2.826, 3.326, 3.385), (2.826, 4.031, 3.385), (2.826, 4.736, 3.385), (2.826, 5.441, 3.385), (2.826, 6.146, 3.385), (2.826, 6.851, 3.385), (3.268, 0.506, 3.385), (3.268, 1.211, 3.385), (3.268, 1.916, 3.385), (3.268, 2.621, 3.385), (3.268, 3.326, 3.385), (3.268, 4.031, 3.385), (3.268, 4.736, 3.385), (3.268, 5.441, 3.385), (3.268, 6.146, 3.385), (3.268, 6.851, 3.385), (3.71, 0.506, 3.385), (3.71, 1.211, 3.385), (3.71, 1.916, 3.385), (3.71, 2.621, 3.385), (3.71, 3.326, 3.385), (3.71, 4.031, 3.385), (3.71, 4.736, 3.385), (3.71, 5.441, 3.385), (3.71, 6.146, 3.385), (3.71, 6.851, 3.385), (4.152, 0.506, 3.385), (4.152, 1.211, 3.385), (4.152, 1.916, 3.385), (4.152, 2.621, 3.385), (4.152, 3.326, 3.385), (4.152, 4.031, 3.385), (4.152, 4.736, 3.385), (4.152, 5.441, 3.385), (4.152, 6.146, 3.385), (4.152, 6.851, 3.385), (-0.2665, 0.1535, 3.385), (4.593, 0.1535, 3.385), (0.1753, 0.1535, 3.385), (0.6172, 0.1535, 3.385), (1.059, 0.1535, 3.385), (1.501, 0.1535, 3.385), (1.943, 0.1535, 3.385), (2.384, 0.1535, 3.385), (2.826, 0.1535, 3.385), (3.268, 0.1535, 3.385), (3.71, 0.1535, 3.385), (4.152, 0.1535, 3.385), (-0.04557, 7.556, 3.385), (-0.04557, -0.199, 3.385), (-0.04557, 0.506, 3.385), (-0.04557, 1.211, 3.385), (-0.04557, 1.916, 3.385), (-0.04557, 2.621, 3.385), (-0.04557, 3.326, 3.385), (-0.04557, 4.031, 3.385), (-0.04557, 4.736, 3.385), (-0.04557, 5.441, 3.385), (-0.04557, 6.146, 3.385), (-0.04557, 6.851, 3.385), (-0.04557, 0.1535, 3.385), (4.373, -0.199, 3.385), (4.373, 7.556, 3.385), (4.373, 0.506, 3.385), (4.373, 1.211, 3.385), (4.373, 1.916, 3.385), (4.373, 2.621, 3.385), (4.373, 3.326, 3.385), (4.373, 4.031, 3.385), (4.373, 4.736, 3.385), (4.373, 5.441, 3.385), (4.373, 6.146, 3.385), (4.373, 6.851, 3.385), (4.373, 0.1535, 3.385), (4.593, 7.204, 3.385), (0.1753, 7.204, 3.385), (0.6172, 7.204, 3.385), (1.059, 7.204, 3.385), (1.501, 7.204, 3.385), (1.943, 7.204, 3.385), (2.384, 7.204, 3.385), (2.826, 7.204, 3.385), (3.268, 7.204, 3.385), (3.71, 7.204, 3.385), (4.152, 7.204, 3.385), (-0.2665, 7.204, 3.385), (-0.04557, 7.204, 3.385), (4.373, 7.204, 3.385)], [], [(195, 170, 3, 182), (194, 156, 23, 183), (183, 23, 22, 184), (184, 22, 21, 185), (185, 21, 20, 186), (186, 20, 19, 187), (187, 19, 18, 188), (188, 18, 17, 189), (189, 17, 16, 190), (190, 16, 15, 191), (191, 15, 14, 192), (154, 124, 134, 155), (124, 125, 135, 134), (125, 126, 136, 135), (126, 127, 137, 136), (127, 128, 138, 137), (128, 129, 139, 138), (129, 130, 140, 139), (130, 131, 141, 140), (131, 132, 142, 141), (132, 133, 143, 142), (153, 114, 124, 154), (114, 115, 125, 124), (115, 116, 126, 125), (116, 117, 127, 126), (117, 118, 128, 127), (118, 119, 129, 128), (119, 120, 130, 129), (120, 121, 131, 130), (121, 122, 132, 131), (122, 123, 133, 132), (152, 104, 114, 153), (104, 105, 115, 114), (105, 106, 116, 115), (106, 107, 117, 116), (107, 108, 118, 117), (108, 109, 119, 118), (109, 110, 120, 119), (110, 111, 121, 120), (111, 112, 122, 121), (112, 113, 123, 122), (151, 94, 104, 152), (94, 95, 105, 104), (95, 96, 106, 105), (96, 97, 107, 106), (97, 98, 108, 107), (98, 99, 109, 108), (99, 100, 110, 109), (100, 101, 111, 110), (101, 102, 112, 111), (102, 103, 113, 112), (150, 84, 94, 151), (84, 85, 95, 94), (85, 86, 96, 95), (86, 87, 97, 96), (87, 88, 98, 97), (88, 89, 99, 98), (89, 90, 100, 99), (90, 91, 101, 100), (91, 92, 102, 101), (92, 93, 103, 102), (149, 74, 84, 150), (74, 75, 85, 84), (75, 76, 86, 85), (76, 77, 87, 86), (77, 78, 88, 87), (78, 79, 89, 88), (79, 80, 90, 89), (80, 81, 91, 90), (81, 82, 92, 91), (82, 83, 93, 92), (148, 64, 74, 149), (64, 65, 75, 74), (65, 66, 76, 75), (66, 67, 77, 76), (67, 68, 78, 77), (68, 69, 79, 78), (69, 70, 80, 79), (70, 71, 81, 80), (71, 72, 82, 81), (72, 73, 83, 82), (147, 54, 64, 148), (54, 55, 65, 64), (55, 56, 66, 65), (56, 57, 67, 66), (57, 58, 68, 67), (58, 59, 69, 68), (59, 60, 70, 69), (60, 61, 71, 70), (61, 62, 72, 71), (62, 63, 73, 72), (146, 44, 54, 147), (44, 45, 55, 54), (45, 46, 56, 55), (46, 47, 57, 56), (47, 48, 58, 57), (48, 49, 59, 58), (49, 50, 60, 59), (50, 51, 61, 60), (51, 52, 62, 61), (52, 53, 63, 62), (168, 158, 44, 146), (158, 159, 45, 44), (159, 160, 46, 45), (160, 161, 47, 46), (161, 162, 48, 47), (162, 163, 49, 48), (163, 164, 50, 49), (164, 165, 51, 50), (165, 166, 52, 51), (166, 167, 53, 52), (181, 171, 34, 145), (171, 172, 35, 34), (172, 173, 36, 35), (173, 174, 37, 36), (174, 175, 38, 37), (175, 176, 39, 38), (176, 177, 40, 39), (177, 178, 41, 40), (178, 179, 42, 41), (179, 180, 43, 42), (169, 181, 145, 1), (157, 168, 146, 4), (4, 146, 147, 5), (5, 147, 148, 6), (6, 148, 149, 7), (7, 149, 150, 8), (8, 150, 151, 9), (9, 151, 152, 10), (10, 152, 153, 11), (11, 153, 154, 12), (12, 154, 155, 13), (0, 144, 168, 157), (25, 24, 167, 166), (26, 25, 166, 165), (27, 26, 165, 164), (28, 27, 164, 163), (29, 28, 163, 162), (30, 29, 162, 161), (31, 30, 161, 160), (32, 31, 160, 159), (33, 32, 159, 158), (144, 33, 158, 168), (193, 2, 156, 194), (13, 155, 181, 169), (142, 143, 180, 179), (141, 142, 179, 178), (140, 141, 178, 177), (139, 140, 177, 176), (138, 139, 176, 175), (137, 138, 175, 174), (136, 137, 174, 173), (135, 136, 173, 172), (134, 135, 172, 171), (155, 134, 171, 181), (192, 14, 170, 195), (143, 192, 195, 180), (24, 193, 194, 167), (133, 191, 192, 143), (123, 190, 191, 133), (113, 189, 190, 123), (103, 188, 189, 113), (93, 187, 188, 103), (83, 186, 187, 93), (73, 185, 186, 83), (63, 184, 185, 73), (53, 183, 184, 63), (167, 194, 183, 53), (180, 195, 182, 43), (206, 207, 259, 258), (222, 223, 275, 274), (205, 206, 258, 257), (221, 222, 274, 273), (204, 205, 257, 256), (220, 221, 273, 272), (203, 204, 256, 255), (247, 220, 272, 441), (198, 247, 441, 250), (202, 203, 255, 254), (201, 202, 254, 253), (200, 201, 253, 252), (243, 200, 252, 405), (242, 198, 250, 404), (197, 241, 393, 249), (246, 199, 251, 430), (229, 240, 392, 281), (244, 197, 249, 417), (238, 239, 291, 290), (240, 196, 248, 392), (196, 243, 405, 248), (237, 238, 290, 289), (219, 242, 404, 271), (199, 245, 418, 251), (236, 237, 289, 288), (209, 244, 417, 261), (235, 236, 288, 287), (218, 219, 271, 270), (234, 235, 287, 286), (239, 246, 430, 291), (217, 218, 270, 269), (233, 234, 286, 285), (216, 217, 269, 268), (232, 233, 285, 284), (215, 216, 268, 267), (231, 232, 284, 283), (214, 215, 267, 266), (230, 231, 283, 282), (213, 214, 266, 265), (241, 230, 282, 393), (212, 213, 265, 264), (228, 229, 281, 280), (211, 212, 264, 263), (227, 228, 280, 279), (210, 211, 263, 262), (226, 227, 279, 278), (245, 210, 262, 418), (225, 226, 278, 277), (208, 209, 261, 260), (224, 225, 277, 276), (207, 208, 260, 259), (223, 224, 276, 275), (24, 25, 221, 220), (8, 9, 205, 204), (25, 26, 222, 221), (9, 10, 206, 205), (26, 27, 223, 222), (10, 11, 207, 206), (27, 28, 224, 223), (11, 12, 208, 207), (28, 29, 225, 224), (12, 13, 209, 208), (29, 30, 226, 225), (170, 14, 210, 245), (30, 31, 227, 226), (14, 15, 211, 210), (31, 32, 228, 227), (15, 16, 212, 211), (32, 33, 229, 228), (16, 17, 213, 212), (145, 34, 230, 241), (17, 18, 214, 213), (34, 35, 231, 230), (18, 19, 215, 214), (35, 36, 232, 231), (19, 20, 216, 215), (36, 37, 233, 232), (20, 21, 217, 216), (37, 38, 234, 233), (21, 22, 218, 217), (43, 182, 246, 239), (38, 39, 235, 234), (22, 23, 219, 218), (39, 40, 236, 235), (13, 169, 244, 209), (40, 41, 237, 236), (3, 170, 245, 199), (23, 156, 242, 219), (41, 42, 238, 237), (0, 157, 243, 196), (144, 0, 196, 240), (42, 43, 239, 238), (169, 1, 197, 244), (33, 144, 240, 229), (182, 3, 199, 246), (1, 145, 241, 197), (156, 2, 198, 242), (157, 4, 200, 243), (4, 5, 201, 200), (5, 6, 202, 201), (6, 7, 203, 202), (2, 193, 247, 198), (193, 24, 220, 247), (7, 8, 204, 203), (443, 430, 251, 418), (442, 431, 271, 404), (431, 432, 270, 271), (432, 433, 269, 270), (433, 434, 268, 269), (434, 435, 267, 268), (435, 436, 266, 267), (436, 437, 265, 266), (437, 438, 264, 265), (438, 439, 263, 264), (439, 440, 262, 263), (402, 403, 382, 372), (372, 382, 383, 373), (373, 383, 384, 374), (374, 384, 385, 375), (375, 385, 386, 376), (376, 386, 387, 377), (377, 387, 388, 378), (378, 388, 389, 379), (379, 389, 390, 380), (380, 390, 391, 381), (401, 402, 372, 362), (362, 372, 373, 363), (363, 373, 374, 364), (364, 374, 375, 365), (365, 375, 376, 366), (366, 376, 377, 367), (367, 377, 378, 368), (368, 378, 379, 369), (369, 379, 380, 370), (370, 380, 381, 371), (400, 401, 362, 352), (352, 362, 363, 353), (353, 363, 364, 354), (354, 364, 365, 355), (355, 365, 366, 356), (356, 366, 367, 357), (357, 367, 368, 358), (358, 368, 369, 359), (359, 369, 370, 360), (360, 370, 371, 361), (399, 400, 352, 342), (342, 352, 353, 343), (343, 353, 354, 344), (344, 354, 355, 345), (345, 355, 356, 346), (346, 356, 357, 347), (347, 357, 358, 348), (348, 358, 359, 349), (349, 359, 360, 350), (350, 360, 361, 351), (398, 399, 342, 332), (332, 342, 343, 333), (333, 343, 344, 334), (334, 344, 345, 335), (335, 345, 346, 336), (336, 346, 347, 337), (337, 347, 348, 338), (338, 348, 349, 339), (339, 349, 350, 340), (340, 350, 351, 341), (397, 398, 332, 322), (322, 332, 333, 323), (323, 333, 334, 324), (324, 334, 335, 325), (325, 335, 336, 326), (326, 336, 337, 327), (327, 337, 338, 328), (328, 338, 339, 329), (329, 339, 340, 330), (330, 340, 341, 331), (396, 397, 322, 312), (312, 322, 323, 313), (313, 323, 324, 314), (314, 324, 325, 315), (315, 325, 326, 316), (316, 326, 327, 317), (317, 327, 328, 318), (318, 328, 329, 319), (319, 329, 330, 320), (320, 330, 331, 321), (395, 396, 312, 302), (302, 312, 313, 303), (303, 313, 314, 304), (304, 314, 315, 305), (305, 315, 316, 306), (306, 316, 317, 307), (307, 317, 318, 308), (308, 318, 319, 309), (309, 319, 320, 310), (310, 320, 321, 311), (394, 395, 302, 292), (292, 302, 303, 293), (293, 303, 304, 294), (294, 304, 305, 295), (295, 305, 306, 296), (296, 306, 307, 297), (297, 307, 308, 298), (298, 308, 309, 299), (299, 309, 310, 300), (300, 310, 311, 301), (416, 394, 292, 406), (406, 292, 293, 407), (407, 293, 294, 408), (408, 294, 295, 409), (409, 295, 296, 410), (410, 296, 297, 411), (411, 297, 298, 412), (412, 298, 299, 413), (413, 299, 300, 414), (414, 300, 301, 415), (429, 393, 282, 419), (419, 282, 283, 420), (420, 283, 284, 421), (421, 284, 285, 422), (422, 285, 286, 423), (423, 286, 287, 424), (424, 287, 288, 425), (425, 288, 289, 426), (426, 289, 290, 427), (427, 290, 291, 428), (417, 249, 393, 429), (405, 252, 394, 416), (252, 253, 395, 394), (253, 254, 396, 395), (254, 255, 397, 396), (255, 256, 398, 397), (256, 257, 399, 398), (257, 258, 400, 399), (258, 259, 401, 400), (259, 260, 402, 401), (260, 261, 403, 402), (248, 405, 416, 392), (273, 414, 415, 272), (274, 413, 414, 273), (275, 412, 413, 274), (276, 411, 412, 275), (277, 410, 411, 276), (278, 409, 410, 277), (279, 408, 409, 278), (280, 407, 408, 279), (281, 406, 407, 280), (392, 416, 406, 281), (441, 442, 404, 250), (261, 417, 429, 403), (390, 427, 428, 391), (389, 426, 427, 390), (388, 425, 426, 389), (387, 424, 425, 388), (386, 423, 424, 387), (385, 422, 423, 386), (384, 421, 422, 385), (383, 420, 421, 384), (382, 419, 420, 383), (403, 429, 419, 382), (440, 443, 418, 262), (391, 428, 443, 440), (272, 415, 442, 441), (381, 391, 440, 439), (371, 381, 439, 438), (361, 371, 438, 437), (351, 361, 437, 436), (341, 351, 436, 435), (331, 341, 435, 434), (321, 331, 434, 433), (311, 321, 433, 432), (301, 311, 432, 431), (415, 301, 431, 442), (428, 291, 430, 443)])
me_plane_001.polygons.foreach_set('use_smooth', [True] * 442)
_uv = me_plane_001.uv_layers.new(name='UVMap')
_uv.uv.foreach_set('vector', [0.9545, 0.9545, 0.9545, 1.0, 1.0, 1.0, 1.0, 0.9545, 0.04545, 0.9545, 0.04545, 1.0, 0.09091, 1.0, 0.09091, 0.9545, 0.09091, 0.9545, 0.09091, 1.0, 0.1818, 1.0, 0.1818, 0.9545, 0.1818, 0.9545, 0.1818, 1.0, 0.2727, 1.0, 0.2727, 0.9545, 0.2727, 0.9545, 0.2727, 1.0, 0.3636, 1.0, 0.3636, 0.9545, 0.3636, 0.9545, 0.3636, 1.0, 0.4545, 1.0, 0.4545, 0.9545, 0.4545, 0.9545, 0.4545, 1.0, 0.5455, 1.0, 0.5455, 0.9545, 0.5455, 0.9545, 0.5455, 1.0, 0.6364, 1.0, 0.6364, 0.9545, 0.6364, 0.9545, 0.6364, 1.0, 0.7273, 1.0, 0.7273, 0.9545, 0.7273, 0.9545, 0.7273, 1.0, 0.8182, 1.0, 0.8182, 0.9545, 0.8182, 0.9545, 0.8182, 1.0, 0.9091, 1.0, 0.9091, 0.9545, 0.8182, 0.04545, 0.8182, 0.09091, 0.9091, 0.09091, 0.9091, 0.04545, 0.8182, 0.09091, 0.8182, 0.1818, 0.9091, 0.1818, 0.9091, 0.09091, 0.8182, 0.1818, 0.8182, 0.2727, 0.9091, 0.2727, 0.9091, 0.1818, 0.8182, 0.2727, 0.8182, 0.3636, 0.9091, 0.3636, 0.9091, 0.2727, 0.8182, 0.3636, 0.8182, 0.4545, 0.9091, 0.4545, 0.9091, 0.3636, 0.8182, 0.4545, 0.8182, 0.5455, 0.9091, 0.5455, 0.9091, 0.4545, 0.8182, 0.5455, 0.8182, 0.6364, 0.9091, 0.6364, 0.9091, 0.5455, 0.8182, 0.6364, 0.8182, 0.7273, 0.9091, 0.7273, 0.9091, 0.6364, 0.8182, 0.7273, 0.8182, 0.8182, 0.9091, 0.8182, 0.9091, 0.7273, 0.8182, 0.8182, 0.8182, 0.9091, 0.9091, 0.9091, 0.9091, 0.8182, 0.7273, 0.04545, 0.7273, 0.09091, 0.8182, 0.09091, 0.8182, 0.04545, 0.7273, 0.09091, 0.7273, 0.1818, 0.8182, 0.1818, 0.8182, 0.09091, 0.7273, 0.1818, 0.7273, 0.2727, 0.8182, 0.2727, 0.8182, 0.1818, 0.7273, 0.2727, 0.7273, 0.3636, 0.8182, 0.3636, 0.8182, 0.2727, 0.7273, 0.3636, 0.7273, 0.4545, 0.8182, 0.4545, 0.8182, 0.3636, 0.7273, 0.4545, 0.7273, 0.5455, 0.8182, 0.5455, 0.8182, 0.4545, 0.7273, 0.5455, 0.7273, 0.6364, 0.8182, 0.6364, 0.8182, 0.5455, 0.7273, 0.6364, 0.7273, 0.7273, 0.8182, 0.7273, 0.8182, 0.6364, 0.7273, 0.7273, 0.7273, 0.8182, 0.8182, 0.8182, 0.8182, 0.7273, 0.7273, 0.8182, 0.7273, 0.9091, 0.8182, 0.9091, 0.8182, 0.8182, 0.6364, 0.04545, 0.6364, 0.09091, 0.7273, 0.09091, 0.7273, 0.04545, 0.6364, 0.09091, 0.6364, 0.1818, 0.7273, 0.1818, 0.7273, 0.09091, 0.6364, 0.1818, 0.6364, 0.2727, 0.7273, 0.2727, 0.7273, 0.1818, 0.6364, 0.2727, 0.6364, 0.3636, 0.7273, 0.3636, 0.7273, 0.2727, 0.6364, 0.3636, 0.6364, 0.4545, 0.7273, 0.4545, 0.7273, 0.3636, 0.6364, 0.4545, 0.6364, 0.5455, 0.7273, 0.5455, 0.7273, 0.4545, 0.6364, 0.5455, 0.6364, 0.6364, 0.7273, 0.6364, 0.7273, 0.5455, 0.6364, 0.6364, 0.6364, 0.7273, 0.7273, 0.7273, 0.7273, 0.6364, 0.6364, 0.7273, 0.6364, 0.8182, 0.7273, 0.8182, 0.7273, 0.7273, 0.6364, 0.8182, 0.6364, 0.9091, 0.7273, 0.9091, 0.7273, 0.8182, 0.5455, 0.04545, 0.5455, 0.09091, 0.6364, 0.09091, 0.6364, 0.04545, 0.5455, 0.09091, 0.5455, 0.1818, 0.6364, 0.1818, 0.6364, 0.09091, 0.5455, 0.1818, 0.5455, 0.2727, 0.6364, 0.2727, 0.6364, 0.1818, 0.5455, 0.2727, 0.5455, 0.3636, 0.6364, 0.3636, 0.6364, 0.2727, 0.5455, 0.3636, 0.5455, 0.4545, 0.6364, 0.4545, 0.6364, 0.3636, 0.5455, 0.4545, 0.5455, 0.5455, 0.6364, 0.5455, 0.6364, 0.4545, 0.5455, 0.5455, 0.5455, 0.6364, 0.6364, 0.6364, 0.6364, 0.5455, 0.5455, 0.6364, 0.5455, 0.7273, 0.6364, 0.7273, 0.6364, 0.6364, 0.5455, 0.7273, 0.5455, 0.8182, 0.6364, 0.8182, 0.6364, 0.7273, 0.5455, 0.8182, 0.5455, 0.9091, 0.6364, 0.9091, 0.6364, 0.8182, 0.4545, 0.04545, 0.4545, 0.09091, 0.5455, 0.09091, 0.5455, 0.04545, 0.4545, 0.09091, 0.4545, 0.1818, 0.5455, 0.1818, 0.5455, 0.09091, 0.4545, 0.1818, 0.4545, 0.2727, 0.5455, 0.2727, 0.5455, 0.1818, 0.4545, 0.2727, 0.4545, 0.3636, 0.5455, 0.3636, 0.5455, 0.2727, 0.4545, 0.3636, 0.4545, 0.4545, 0.5455, 0.4545, 0.5455, 0.3636, 0.4545, 0.4545, 0.4545, 0.5455, 0.5455, 0.5455, 0.5455, 0.4545, 0.4545, 0.5455, 0.4545, 0.6364, 0.5455, 0.6364, 0.5455, 0.5455, 0.4545, 0.6364, 0.4545, 0.7273, 0.5455, 0.7273, 0.5455, 0.6364, 0.4545, 0.7273, 0.4545, 0.8182, 0.5455, 0.8182, 0.5455, 0.7273, 0.4545, 0.8182, 0.4545, 0.9091, 0.5455, 0.9091, 0.5455, 0.8182, 0.3636, 0.04545, 0.3636, 0.09091, 0.4545, 0.09091, 0.4545, 0.04545, 0.3636, 0.09091, 0.3636, 0.1818, 0.4545, 0.1818, 0.4545, 0.09091, 0.3636, 0.1818, 0.3636, 0.2727, 0.4545, 0.2727, 0.4545, 0.1818, 0.3636, 0.2727, 0.3636, 0.3636, 0.4545, 0.3636, 0.4545, 0.2727, 0.3636, 0.3636, 0.3636, 0.4545, 0.4545, 0.4545, 0.4545, 0.3636, 0.3636, 0.4545, 0.3636, 0.5455, 0.4545, 0.5455, 0.4545, 0.4545, 0.3636, 0.5455, 0.3636, 0.6364, 0.4545, 0.6364, 0.4545, 0.5455, 0.3636, 0.6364, 0.3636, 0.7273, 0.4545, 0.7273, 0.4545, 0.6364, 0.3636, 0.7273, 0.3636, 0.8182, 0.4545, 0.8182, 0.4545, 0.7273, 0.3636, 0.8182, 0.3636, 0.9091, 0.4545, 0.9091, 0.4545, 0.8182, 0.2727, 0.04545, 0.2727, 0.09091, 0.3636, 0.09091, 0.3636, 0.04545, 0.2727, 0.09091, 0.2727, 0.1818, 0.3636, 0.1818, 0.3636, 0.09091, 0.2727, 0.1818, 0.2727, 0.2727, 0.3636, 0.2727, 0.3636, 0.1818, 0.2727, 0.2727, 0.2727, 0.3636, 0.3636, 0.3636, 0.3636, 0.2727, 0.2727, 0.3636, 0.2727, 0.4545, 0.3636, 0.4545, 0.3636, 0.3636, 0.2727, 0.4545, 0.2727, 0.5455, 0.3636, 0.5455, 0.3636, 0.4545, 0.2727, 0.5455, 0.2727, 0.6364, 0.3636, 0.6364, 0.3636, 0.5455, 0.2727, 0.6364, 0.2727, 0.7273, 0.3636, 0.7273, 0.3636, 0.6364, 0.2727, 0.7273, 0.2727, 0.8182, 0.3636, 0.8182, 0.3636, 0.7273, 0.2727, 0.8182, 0.2727, 0.9091, 0.3636, 0.9091, 0.3636, 0.8182, 0.1818, 0.04545, 0.1818, 0.09091, 0.2727, 0.09091, 0.2727, 0.04545, 0.1818, 0.09091, 0.1818, 0.1818, 0.2727, 0.1818, 0.2727, 0.09091, 0.1818, 0.1818, 0.1818, 0.2727, 0.2727, 0.2727, 0.2727, 0.1818, 0.1818, 0.2727, 0.1818, 0.3636, 0.2727, 0.3636, 0.2727, 0.2727, 0.1818, 0.3636, 0.1818, 0.4545, 0.2727, 0.4545, 0.2727, 0.3636, 0.1818, 0.4545, 0.1818, 0.5455, 0.2727, 0.5455, 0.2727, 0.4545, 0.1818, 0.5455, 0.1818, 0.6364, 0.2727, 0.6364, 0.2727, 0.5455, 0.1818, 0.6364, 0.1818, 0.7273, 0.2727, 0.7273, 0.2727, 0.6364, 0.1818, 0.7273, 0.1818, 0.8182, 0.2727, 0.8182, 0.2727, 0.7273, 0.1818, 0.8182, 0.1818, 0.9091, 0.2727, 0.9091, 0.2727, 0.8182, 0.09091, 0.04545, 0.09091, 0.09091, 0.1818, 0.09091, 0.1818, 0.04545, 0.09091, 0.09091, 0.09091, 0.1818, 0.1818, 0.1818, 0.1818, 0.09091, 0.09091, 0.1818, 0.09091, 0.2727, 0.1818, 0.2727, 0.1818, 0.1818, 0.09091, 0.2727, 0.09091, 0.3636, 0.1818, 0.3636, 0.1818, 0.2727, 0.09091, 0.3636, 0.09091, 0.4545, 0.1818, 0.4545, 0.1818, 0.3636, 0.09091, 0.4545, 0.09091, 0.5455, 0.1818, 0.5455, 0.1818, 0.4545, 0.09091, 0.5455, 0.09091, 0.6364, 0.1818, 0.6364, 0.1818, 0.5455, 0.09091, 0.6364, 0.09091, 0.7273, 0.1818, 0.7273, 0.1818, 0.6364, 0.09091, 0.7273, 0.09091, 0.8182, 0.1818, 0.8182, 0.1818, 0.7273, 0.09091, 0.8182, 0.09091, 0.9091, 0.1818, 0.9091, 0.1818, 0.8182, 0.04545, 0.04545, 0.04545, 0.09091, 0.09091, 0.09091, 0.09091, 0.04545, 0.04545, 0.09091, 0.04545, 0.1818, 0.09091, 0.1818, 0.09091, 0.09091, 0.04545, 0.1818, 0.04545, 0.2727, 0.09091, 0.2727, 0.09091, 0.1818, 0.04545, 0.2727, 0.04545, 0.3636, 0.09091, 0.3636, 0.09091, 0.2727, 0.04545, 0.3636, 0.04545, 0.4545, 0.09091, 0.4545, 0.09091, 0.3636, 0.04545, 0.4545, 0.04545, 0.5455, 0.09091, 0.5455, 0.09091, 0.4545, 0.04545, 0.5455, 0.04545, 0.6364, 0.09091, 0.6364, 0.09091, 0.5455, 0.04545, 0.6364, 0.04545, 0.7273, 0.09091, 0.7273, 0.09091, 0.6364, 0.04545, 0.7273, 0.04545, 0.8182, 0.09091, 0.8182, 0.09091, 0.7273, 0.04545, 0.8182, 0.04545, 0.9091, 0.09091, 0.9091, 0.09091, 0.8182, 0.9545, 0.04545, 0.9545, 0.09091, 1.0, 0.09091, 1.0, 0.04545, 0.9545, 0.09091, 0.9545, 0.1818, 1.0, 0.1818, 1.0, 0.09091, 0.9545, 0.1818, 0.9545, 0.2727, 1.0, 0.2727, 1.0, 0.1818, 0.9545, 0.2727, 0.9545, 0.3636, 1.0, 0.3636, 1.0, 0.2727, 0.9545, 0.3636, 0.9545, 0.4545, 1.0, 0.4545, 1.0, 0.3636, 0.9545, 0.4545, 0.9545, 0.5455, 1.0, 0.5455, 1.0, 0.4545, 0.9545, 0.5455, 0.9545, 0.6364, 1.0, 0.6364, 1.0, 0.5455, 0.9545, 0.6364, 0.9545, 0.7273, 1.0, 0.7273, 1.0, 0.6364, 0.9545, 0.7273, 0.9545, 0.8182, 1.0, 0.8182, 1.0, 0.7273, 0.9545, 0.8182, 0.9545, 0.9091, 1.0, 0.9091, 1.0, 0.8182, 0.9545, 0.0, 0.9545, 0.04545, 1.0, 0.04545, 1.0, 0.0, 0.04545, 0.0, 0.04545, 0.04545, 0.09091, 0.04545, 0.09091, 0.0, 0.09091, 0.0, 0.09091, 0.04545, 0.1818, 0.04545, 0.1818, 0.0, 0.1818, 0.0, 0.1818, 0.04545, 0.2727, 0.04545, 0.2727, 0.0, 0.2727, 0.0, 0.2727, 0.04545, 0.3636, 0.04545, 0.3636, 0.0, 0.3636, 0.0, 0.3636, 0.04545, 0.4545, 0.04545, 0.4545, 0.0, 0.4545, 0.0, 0.4545, 0.04545, 0.5455, 0.04545, 0.5455, 0.0, 0.5455, 0.0, 0.5455, 0.04545, 0.6364, 0.04545, 0.6364, 0.0, 0.6364, 0.0, 0.6364, 0.04545, 0.7273, 0.04545, 0.7273, 0.0, 0.7273, 0.0, 0.7273, 0.04545, 0.8182, 0.04545, 0.8182, 0.0, 0.8182, 0.0, 0.8182, 0.04545, 0.9091, 0.04545, 0.9091, 0.0, 0.0, 0.0, 0.0, 0.04545, 0.04545, 0.04545, 0.04545, 0.0, 0.0, 0.8182, 0.0, 0.9091, 0.04545, 0.9091, 0.04545, 0.8182, 0.0, 0.7273, 0.0, 0.8182, 0.04545, 0.8182, 0.04545, 0.7273, 0.0, 0.6364, 0.0, 0.7273, 0.04545, 0.7273, 0.04545, 0.6364, 0.0, 0.5455, 0.0, 0.6364, 0.04545, 0.6364, 0.04545, 0.5455, 0.0, 0.4545, 0.0, 0.5455, 0.04545, 0.5455, 0.04545, 0.4545, 0.0, 0.3636, 0.0, 0.4545, 0.04545, 0.4545, 0.04545, 0.3636, 0.0, 0.2727, 0.0, 0.3636, 0.04545, 0.3636, 0.04545, 0.2727, 0.0, 0.1818, 0.0, 0.2727, 0.04545, 0.2727, 0.04545, 0.1818, 0.0, 0.09091, 0.0, 0.1818, 0.04545, 0.1818, 0.04545, 0.09091, 0.0, 0.04545, 0.0, 0.09091, 0.04545, 0.09091, 0.04545, 0.04545, 0.0, 0.9545, 0.0, 1.0, 0.04545, 1.0, 0.04545, 0.9545, 0.9091, 0.0, 0.9091, 0.04545, 0.9545, 0.04545, 0.9545, 0.0, 0.9091, 0.8182, 0.9091, 0.9091, 0.9545, 0.9091, 0.9545, 0.8182, 0.9091, 0.7273, 0.9091, 0.8182, 0.9545, 0.8182, 0.9545, 0.7273, 0.9091, 0.6364, 0.9091, 0.7273, 0.9545, 0.7273, 0.9545, 0.6364, 0.9091, 0.5455, 0.9091, 0.6364, 0.9545, 0.6364, 0.9545, 0.5455, 0.9091, 0.4545, 0.9091, 0.5455, 0.9545, 0.5455, 0.9545, 0.4545, 0.9091, 0.3636, 0.9091, 0.4545, 0.9545, 0.4545, 0.9545, 0.3636, 0.9091, 0.2727, 0.9091, 0.3636, 0.9545, 0.3636, 0.9545, 0.2727, 0.9091, 0.1818, 0.9091, 0.2727, 0.9545, 0.2727, 0.9545, 0.1818, 0.9091, 0.09091, 0.9091, 0.1818, 0.9545, 0.1818, 0.9545, 0.09091, 0.9091, 0.04545, 0.9091, 0.09091, 0.9545, 0.09091, 0.9545, 0.04545, 0.9091, 0.9545, 0.9091, 1.0, 0.9545, 1.0, 0.9545, 0.9545, 0.9091, 0.9091, 0.9091, 0.9545, 0.9545, 0.9545, 0.9545, 0.9091, 0.0, 0.9091, 0.0, 0.9545, 0.04545, 0.9545, 0.04545, 0.9091, 0.8182, 0.9091, 0.8182, 0.9545, 0.9091, 0.9545, 0.9091, 0.9091, 0.7273, 0.9091, 0.7273, 0.9545, 0.8182, 0.9545, 0.8182, 0.9091, 0.6364, 0.9091, 0.6364, 0.9545, 0.7273, 0.9545, 0.7273, 0.9091, 0.5455, 0.9091, 0.5455, 0.9545, 0.6364, 0.9545, 0.6364, 0.9091, 0.4545, 0.9091, 0.4545, 0.9545, 0.5455, 0.9545, 0.5455, 0.9091, 0.3636, 0.9091, 0.3636, 0.9545, 0.4545, 0.9545, 0.4545, 0.9091, 0.2727, 0.9091, 0.2727, 0.9545, 0.3636, 0.9545, 0.3636, 0.9091, 0.1818, 0.9091, 0.1818, 0.9545, 0.2727, 0.9545, 0.2727, 0.9091, 0.09091, 0.9091, 0.09091, 0.9545, 0.1818, 0.9545, 0.1818, 0.9091, 0.04545, 0.9091, 0.04545, 0.9545, 0.09091, 0.9545, 0.09091, 0.9091, 0.9545, 0.9091, 0.9545, 0.9545, 1.0, 0.9545, 1.0, 0.9091, 0.6364, 0.0, 0.7273, 0.0, 0.7273, 0.0, 0.6364, 0.0, 0.0, 0.7273, 0.0, 0.6364, 0.0, 0.6364, 0.0, 0.7273, 0.5455, 0.0, 0.6364, 0.0, 0.6364, 0.0, 0.5455, 0.0, 0.0, 0.8182, 0.0, 0.7273, 0.0, 0.7273, 0.0, 0.8182, 0.4545, 0.0, 0.5455, 0.0, 0.5455, 0.0, 0.4545, 0.0, 0.0, 0.9091, 0.0, 0.8182, 0.0, 0.8182, 0.0, 0.9091, 0.3636, 0.0, 0.4545, 0.0, 0.4545, 0.0, 0.3636, 0.0, 0.0, 0.9545, 0.0, 0.9091, 0.0, 0.9091, 0.0, 0.9545, 0.0, 1.0, 0.0, 0.9545, 0.0, 0.9545, 0.0, 1.0, 0.2727, 0.0, 0.3636, 0.0, 0.3636, 0.0, 0.2727, 0.0, 0.1818, 0.0, 0.2727, 0.0, 0.2727, 0.0, 0.1818, 0.0, 0.09091, 0.0, 0.1818, 0.0, 0.1818, 0.0, 0.09091, 0.0, 0.04545, 0.0, 0.09091, 0.0, 0.09091, 0.0, 0.04545, 0.0, 0.04545, 1.0, 0.0, 1.0, 0.0, 1.0, 0.04545, 1.0, 1.0, 0.0, 1.0, 0.04545, 1.0, 0.04545, 1.0, 0.0, 1.0, 0.9545, 1.0, 1.0, 1.0, 1.0, 1.0, 0.9545, 0.0, 0.09091, 0.0, 0.04545, 0.0, 0.04545, 0.0, 0.09091, 0.9545, 0.0, 1.0, 0.0, 1.0, 0.0, 0.9545, 0.0, 1.0, 0.8182, 1.0, 0.9091, 1.0, 0.9091, 1.0, 0.8182, 0.0, 0.04545, 0.0, 0.0, 0.0, 0.0, 0.0, 0.04545, 0.0, 0.0, 0.04545, 0.0, 0.04545, 0.0, 0.0, 0.0, 1.0, 0.7273, 1.0, 0.8182, 1.0, 0.8182, 1.0, 0.7273, 0.09091, 1.0, 0.04545, 1.0, 0.04545, 1.0, 0.09091, 1.0, 1.0, 1.0, 0.9545, 1.0, 0.9545, 1.0, 1.0, 1.0, 1.0, 0.6364, 1.0, 0.7273, 1.0, 0.7273, 1.0, 0.6364, 0.9091, 0.0, 0.9545, 0.0, 0.9545, 0.0, 0.9091, 0.0, 1.0, 0.5455, 1.0, 0.6364, 1.0, 0.6364, 1.0, 0.5455, 0.1818, 1.0, 0.09091, 1.0, 0.09091, 1.0, 0.1818, 1.0, 1.0, 0.4545, 1.0, 0.5455, 1.0, 0.5455, 1.0, 0.4545, 1.0, 0.9091, 1.0, 0.9545, 1.0, 0.9545, 1.0, 0.9091, 0.2727, 1.0, 0.1818, 1.0, 0.1818, 1.0, 0.2727, 1.0, 1.0, 0.3636, 1.0, 0.4545, 1.0, 0.4545, 1.0, 0.3636, 0.3636, 1.0, 0.2727, 1.0, 0.2727, 1.0, 0.3636, 1.0, 1.0, 0.2727, 1.0, 0.3636, 1.0, 0.3636, 1.0, 0.2727, 0.4545, 1.0, 0.3636, 1.0, 0.3636, 1.0, 0.4545, 1.0, 1.0, 0.1818, 1.0, 0.2727, 1.0, 0.2727, 1.0, 0.1818, 0.5455, 1.0, 0.4545, 1.0, 0.4545, 1.0, 0.5455, 1.0, 1.0, 0.09091, 1.0, 0.1818, 1.0, 0.1818, 1.0, 0.09091, 0.6364, 1.0, 0.5455, 1.0, 0.5455, 1.0, 0.6364, 1.0, 1.0, 0.04545, 1.0, 0.09091, 1.0, 0.09091, 1.0, 0.04545, 0.7273, 1.0, 0.6364, 1.0, 0.6364, 1.0, 0.7273, 1.0, 0.0, 0.1818, 0.0, 0.09091, 0.0, 0.09091, 0.0, 0.1818, 0.8182, 1.0, 0.7273, 1.0, 0.7273, 1.0, 0.8182, 1.0, 0.0, 0.2727, 0.0, 0.1818, 0.0, 0.1818, 0.0, 0.2727, 0.9091, 1.0, 0.8182, 1.0, 0.8182, 1.0, 0.9091, 1.0, 0.0, 0.3636, 0.0, 0.2727, 0.0, 0.2727, 0.0, 0.3636, 0.9545, 1.0, 0.9091, 1.0, 0.9091, 1.0, 0.9545, 1.0, 0.0, 0.4545, 0.0, 0.3636, 0.0, 0.3636, 0.0, 0.4545, 0.8182, 0.0, 0.9091, 0.0, 0.9091, 0.0, 0.8182, 0.0, 0.0, 0.5455, 0.0, 0.4545, 0.0, 0.4545, 0.0, 0.5455, 0.7273, 0.0, 0.8182, 0.0, 0.8182, 0.0, 0.7273, 0.0, 0.0, 0.6364, 0.0, 0.5455, 0.0, 0.5455, 0.0, 0.6364, 0.0, 0.9091, 0.0, 0.8182, 0.0, 0.8182, 0.0, 0.9091, 0.4545, 0.0, 0.5455, 0.0, 0.5455, 0.0, 0.4545, 0.0, 0.0, 0.8182, 0.0, 0.7273, 0.0, 0.7273, 0.0, 0.8182, 0.5455, 0.0, 0.6364, 0.0, 0.6364, 0.0, 0.5455, 0.0, 0.0, 0.7273, 0.0, 0.6364, 0.0, 0.6364, 0.0, 0.7273, 0.6364, 0.0, 0.7273, 0.0, 0.7273, 0.0, 0.6364, 0.0, 0.0, 0.6364, 0.0, 0.5455, 0.0, 0.5455, 0.0, 0.6364, 0.7273, 0.0, 0.8182, 0.0, 0.8182, 0.0, 0.7273, 0.0, 0.0, 0.5455, 0.0, 0.4545, 0.0, 0.4545, 0.0, 0.5455, 0.8182, 0.0, 0.9091, 0.0, 0.9091, 0.0, 0.8182, 0.0, 0.0, 0.4545, 0.0, 0.3636, 0.0, 0.3636, 0.0, 0.4545, 0.9545, 1.0, 0.9091, 1.0, 0.9091, 1.0, 0.9545, 1.0, 0.0, 0.3636, 0.0, 0.2727, 0.0, 0.2727, 0.0, 0.3636, 0.9091, 1.0, 0.8182, 1.0, 0.8182, 1.0, 0.9091, 1.0, 0.0, 0.2727, 0.0, 0.1818, 0.0, 0.1818, 0.0, 0.2727, 0.8182, 1.0, 0.7273, 1.0, 0.7273, 1.0, 0.8182, 1.0, 0.0, 0.1818, 0.0, 0.09091, 0.0, 0.09091, 0.0, 0.1818, 0.7273, 1.0, 0.6364, 1.0, 0.6364, 1.0, 0.7273, 1.0, 1.0, 0.04545, 1.0, 0.09091, 1.0, 0.09091, 1.0, 0.04545, 0.6364, 1.0, 0.5455, 1.0, 0.5455, 1.0, 0.6364, 1.0, 1.0, 0.09091, 1.0, 0.1818, 1.0, 0.1818, 1.0, 0.09091, 0.5455, 1.0, 0.4545, 1.0, 0.4545, 1.0, 0.5455, 1.0, 1.0, 0.1818, 1.0, 0.2727, 1.0, 0.2727, 1.0, 0.1818, 0.4545, 1.0, 0.3636, 1.0, 0.3636, 1.0, 0.4545, 1.0, 1.0, 0.2727, 1.0, 0.3636, 1.0, 0.3636, 1.0, 0.2727, 0.3636, 1.0, 0.2727, 1.0, 0.2727, 1.0, 0.3636, 1.0, 1.0, 0.3636, 1.0, 0.4545, 1.0, 0.4545, 1.0, 0.3636, 0.2727, 1.0, 0.1818, 1.0, 0.1818, 1.0, 0.2727, 1.0, 1.0, 0.9091, 1.0, 0.9545, 1.0, 0.9545, 1.0, 0.9091, 1.0, 0.4545, 1.0, 0.5455, 1.0, 0.5455, 1.0, 0.4545, 0.1818, 1.0, 0.09091, 1.0, 0.09091, 1.0, 0.1818, 1.0, 1.0, 0.5455, 1.0, 0.6364, 1.0, 0.6364, 1.0, 0.5455, 0.9091, 0.0, 0.9545, 0.0, 0.9545, 0.0, 0.9091, 0.0, 1.0, 0.6364, 1.0, 0.7273, 1.0, 0.7273, 1.0, 0.6364, 1.0, 1.0, 0.9545, 1.0, 0.9545, 1.0, 1.0, 1.0, 0.09091, 1.0, 0.04545, 1.0, 0.04545, 1.0, 0.09091, 1.0, 1.0, 0.7273, 1.0, 0.8182, 1.0, 0.8182, 1.0, 0.7273, 0.0, 0.0, 0.04545, 0.0, 0.04545, 0.0, 0.0, 0.0, 0.0, 0.04545, 0.0, 0.0, 0.0, 0.0, 0.0, 0.04545, 1.0, 0.8182, 1.0, 0.9091, 1.0, 0.9091, 1.0, 0.8182, 0.9545, 0.0, 1.0, 0.0, 1.0, 0.0, 0.9545, 0.0, 0.0, 0.09091, 0.0, 0.04545, 0.0, 0.04545, 0.0, 0.09091, 1.0, 0.9545, 1.0, 1.0, 1.0, 1.0, 1.0, 0.9545, 1.0, 0.0, 1.0, 0.04545, 1.0, 0.04545, 1.0, 0.0, 0.04545, 1.0, 0.0, 1.0, 0.0, 1.0, 0.04545, 1.0, 0.04545, 0.0, 0.09091, 0.0, 0.09091, 0.0, 0.04545, 0.0, 0.09091, 0.0, 0.1818, 0.0, 0.1818, 0.0, 0.09091, 0.0, 0.1818, 0.0, 0.2727, 0.0, 0.2727, 0.0, 0.1818, 0.0, 0.2727, 0.0, 0.3636, 0.0, 0.3636, 0.0, 0.2727, 0.0, 0.0, 1.0, 0.0, 0.9545, 0.0, 0.9545, 0.0, 1.0, 0.0, 0.9545, 0.0, 0.9091, 0.0, 0.9091, 0.0, 0.9545, 0.3636, 0.0, 0.4545, 0.0, 0.4545, 0.0, 0.3636, 0.0, 0.9545, 0.9545, 1.0, 0.9545, 1.0, 1.0, 0.9545, 1.0, 0.04545, 0.9545, 0.09091, 0.9545, 0.09091, 1.0, 0.04545, 1.0, 0.09091, 0.9545, 0.1818, 0.9545, 0.1818, 1.0, 0.09091, 1.0, 0.1818, 0.9545, 0.2727, 0.9545, 0.2727, 1.0, 0.1818, 1.0, 0.2727, 0.9545, 0.3636, 0.9545, 0.3636, 1.0, 0.2727, 1.0, 0.3636, 0.9545, 0.4545, 0.9545, 0.4545, 1.0, 0.3636, 1.0, 0.4545, 0.9545, 0.5455, 0.9545, 0.5455, 1.0, 0.4545, 1.0, 0.5455, 0.9545, 0.6364, 0.9545, 0.6364, 1.0, 0.5455, 1.0, 0.6364, 0.9545, 0.7273, 0.9545, 0.7273, 1.0, 0.6364, 1.0, 0.7273, 0.9545, 0.8182, 0.9545, 0.8182, 1.0, 0.7273, 1.0, 0.8182, 0.9545, 0.9091, 0.9545, 0.9091, 1.0, 0.8182, 1.0, 0.8182, 0.04545, 0.9091, 0.04545, 0.9091, 0.09091, 0.8182, 0.09091, 0.8182, 0.09091, 0.9091, 0.09091, 0.9091, 0.1818, 0.8182, 0.1818, 0.8182, 0.1818, 0.9091, 0.1818, 0.9091, 0.2727, 0.8182, 0.2727, 0.8182, 0.2727, 0.9091, 0.2727, 0.9091, 0.3636, 0.8182, 0.3636, 0.8182, 0.3636, 0.9091, 0.3636, 0.9091, 0.4545, 0.8182, 0.4545, 0.8182, 0.4545, 0.9091, 0.4545, 0.9091, 0.5455, 0.8182, 0.5455, 0.8182, 0.5455, 0.9091, 0.5455, 0.9091, 0.6364, 0.8182, 0.6364, 0.8182, 0.6364, 0.9091, 0.6364, 0.9091, 0.7273, 0.8182, 0.7273, 0.8182, 0.7273, 0.9091, 0.7273, 0.9091, 0.8182, 0.8182, 0.8182, 0.8182, 0.8182, 0.9091, 0.8182, 0.9091, 0.9091, 0.8182, 0.9091, 0.7273, 0.04545, 0.8182, 0.04545, 0.8182, 0.09091, 0.7273, 0.09091, 0.7273, 0.09091, 0.8182, 0.09091, 0.8182, 0.1818, 0.7273, 0.1818, 0.7273, 0.1818, 0.8182, 0.1818, 0.8182, 0.2727, 0.7273, 0.2727, 0.7273, 0.2727, 0.8182, 0.2727, 0.8182, 0.3636, 0.7273, 0.3636, 0.7273, 0.3636, 0.8182, 0.3636, 0.8182, 0.4545, 0.7273, 0.4545, 0.7273, 0.4545, 0.8182, 0.4545, 0.8182, 0.5455, 0.7273, 0.5455, 0.7273, 0.5455, 0.8182, 0.5455, 0.8182, 0.6364, 0.7273, 0.6364, 0.7273, 0.6364, 0.8182, 0.6364, 0.8182, 0.7273, 0.7273, 0.7273, 0.7273, 0.7273, 0.8182, 0.7273, 0.8182, 0.8182, 0.7273, 0.8182, 0.7273, 0.8182, 0.8182, 0.8182, 0.8182, 0.9091, 0.7273, 0.9091, 0.6364, 0.04545, 0.7273, 0.04545, 0.7273, 0.09091, 0.6364, 0.09091, 0.6364, 0.09091, 0.7273, 0.09091, 0.7273, 0.1818, 0.6364, 0.1818, 0.6364, 0.1818, 0.7273, 0.1818, 0.7273, 0.2727, 0.6364, 0.2727, 0.6364, 0.2727, 0.7273, 0.2727, 0.7273, 0.3636, 0.6364, 0.3636, 0.6364, 0.3636, 0.7273, 0.3636, 0.7273, 0.4545, 0.6364, 0.4545, 0.6364, 0.4545, 0.7273, 0.4545, 0.7273, 0.5455, 0.6364, 0.5455, 0.6364, 0.5455, 0.7273, 0.5455, 0.7273, 0.6364, 0.6364, 0.6364, 0.6364, 0.6364, 0.7273, 0.6364, 0.7273, 0.7273, 0.6364, 0.7273, 0.6364, 0.7273, 0.7273, 0.7273, 0.7273, 0.8182, 0.6364, 0.8182, 0.6364, 0.8182, 0.7273, 0.8182, 0.7273, 0.9091, 0.6364, 0.9091, 0.5455, 0.04545, 0.6364, 0.04545, 0.6364, 0.09091, 0.5455, 0.09091, 0.5455, 0.09091, 0.6364, 0.09091, 0.6364, 0.1818, 0.5455, 0.1818, 0.5455, 0.1818, 0.6364, 0.1818, 0.6364, 0.2727, 0.5455, 0.2727, 0.5455, 0.2727, 0.6364, 0.2727, 0.6364, 0.3636, 0.5455, 0.3636, 0.5455, 0.3636, 0.6364, 0.3636, 0.6364, 0.4545, 0.5455, 0.4545, 0.5455, 0.4545, 0.6364, 0.4545, 0.6364, 0.5455, 0.5455, 0.5455, 0.5455, 0.5455, 0.6364, 0.5455, 0.6364, 0.6364, 0.5455, 0.6364, 0.5455, 0.6364, 0.6364, 0.6364, 0.6364, 0.7273, 0.5455, 0.7273, 0.5455, 0.7273, 0.6364, 0.7273, 0.6364, 0.8182, 0.5455, 0.8182, 0.5455, 0.8182, 0.6364, 0.8182, 0.6364, 0.9091, 0.5455, 0.9091, 0.4545, 0.04545, 0.5455, 0.04545, 0.5455, 0.09091, 0.4545, 0.09091, 0.4545, 0.09091, 0.5455, 0.09091, 0.5455, 0.1818, 0.4545, 0.1818, 0.4545, 0.1818, 0.5455, 0.1818, 0.5455, 0.2727, 0.4545, 0.2727, 0.4545, 0.2727, 0.5455, 0.2727, 0.5455, 0.3636, 0.4545, 0.3636, 0.4545, 0.3636, 0.5455, 0.3636, 0.5455, 0.4545, 0.4545, 0.4545, 0.4545, 0.4545, 0.5455, 0.4545, 0.5455, 0.5455, 0.4545, 0.5455, 0.4545, 0.5455, 0.5455, 0.5455, 0.5455, 0.6364, 0.4545, 0.6364, 0.4545, 0.6364, 0.5455, 0.6364, 0.5455, 0.7273, 0.4545, 0.7273, 0.4545, 0.7273, 0.5455, 0.7273, 0.5455, 0.8182, 0.4545, 0.8182, 0.4545, 0.8182, 0.5455, 0.8182, 0.5455, 0.9091, 0.4545, 0.9091, 0.3636, 0.04545, 0.4545, 0.04545, 0.4545, 0.09091, 0.3636, 0.09091, 0.3636, 0.09091, 0.4545, 0.09091, 0.4545, 0.1818, 0.3636, 0.1818, 0.3636, 0.1818, 0.4545, 0.1818, 0.4545, 0.2727, 0.3636, 0.2727, 0.3636, 0.2727, 0.4545, 0.2727, 0.4545, 0.3636, 0.3636, 0.3636, 0.3636, 0.3636, 0.4545, 0.3636, 0.4545, 0.4545, 0.3636, 0.4545, 0.3636, 0.4545, 0.4545, 0.4545, 0.4545, 0.5455, 0.3636, 0.5455, 0.3636, 0.5455, 0.4545, 0.5455, 0.4545, 0.6364, 0.3636, 0.6364, 0.3636, 0.6364, 0.4545, 0.6364, 0.4545, 0.7273, 0.3636, 0.7273, 0.3636, 0.7273, 0.4545, 0.7273, 0.4545, 0.8182, 0.3636, 0.8182, 0.3636, 0.8182, 0.4545, 0.8182, 0.4545, 0.9091, 0.3636, 0.9091, 0.2727, 0.04545, 0.3636, 0.04545, 0.3636, 0.09091, 0.2727, 0.09091, 0.2727, 0.09091, 0.3636, 0.09091, 0.3636, 0.1818, 0.2727, 0.1818, 0.2727, 0.1818, 0.3636, 0.1818, 0.3636, 0.2727, 0.2727, 0.2727, 0.2727, 0.2727, 0.3636, 0.2727, 0.3636, 0.3636, 0.2727, 0.3636, 0.2727, 0.3636, 0.3636, 0.3636, 0.3636, 0.4545, 0.2727, 0.4545, 0.2727, 0.4545, 0.3636, 0.4545, 0.3636, 0.5455, 0.2727, 0.5455, 0.2727, 0.5455, 0.3636, 0.5455, 0.3636, 0.6364, 0.2727, 0.6364, 0.2727, 0.6364, 0.3636, 0.6364, 0.3636, 0.7273, 0.2727, 0.7273, 0.2727, 0.7273, 0.3636, 0.7273, 0.3636, 0.8182, 0.2727, 0.8182, 0.2727, 0.8182, 0.3636, 0.8182, 0.3636, 0.9091, 0.2727, 0.9091, 0.1818, 0.04545, 0.2727, 0.04545, 0.2727, 0.09091, 0.1818, 0.09091, 0.1818, 0.09091, 0.2727, 0.09091, 0.2727, 0.1818, 0.1818, 0.1818, 0.1818, 0.1818, 0.2727, 0.1818, 0.2727, 0.2727, 0.1818, 0.2727, 0.1818, 0.2727, 0.2727, 0.2727, 0.2727, 0.3636, 0.1818, 0.3636, 0.1818, 0.3636, 0.2727, 0.3636, 0.2727, 0.4545, 0.1818, 0.4545, 0.1818, 0.4545, 0.2727, 0.4545, 0.2727, 0.5455, 0.1818, 0.5455, 0.1818, 0.5455, 0.2727, 0.5455, 0.2727, 0.6364, 0.1818, 0.6364, 0.1818, 0.6364, 0.2727, 0.6364, 0.2727, 0.7273, 0.1818, 0.7273, 0.1818, 0.7273, 0.2727, 0.7273, 0.2727, 0.8182, 0.1818, 0.8182, 0.1818, 0.8182, 0.2727, 0.8182, 0.2727, 0.9091, 0.1818, 0.9091, 0.09091, 0.04545, 0.1818, 0.04545, 0.1818, 0.09091, 0.09091, 0.09091, 0.09091, 0.09091, 0.1818, 0.09091, 0.1818, 0.1818, 0.09091, 0.1818, 0.09091, 0.1818, 0.1818, 0.1818, 0.1818, 0.2727, 0.09091, 0.2727, 0.09091, 0.2727, 0.1818, 0.2727, 0.1818, 0.3636, 0.09091, 0.3636, 0.09091, 0.3636, 0.1818, 0.3636, 0.1818, 0.4545, 0.09091, 0.4545, 0.09091, 0.4545, 0.1818, 0.4545, 0.1818, 0.5455, 0.09091, 0.5455, 0.09091, 0.5455, 0.1818, 0.5455, 0.1818, 0.6364, 0.09091, 0.6364, 0.09091, 0.6364, 0.1818, 0.6364, 0.1818, 0.7273, 0.09091, 0.7273, 0.09091, 0.7273, 0.1818, 0.7273, 0.1818, 0.8182, 0.09091, 0.8182, 0.09091, 0.8182, 0.1818, 0.8182, 0.1818, 0.9091, 0.09091, 0.9091, 0.04545, 0.04545, 0.09091, 0.04545, 0.09091, 0.09091, 0.04545, 0.09091, 0.04545, 0.09091, 0.09091, 0.09091, 0.09091, 0.1818, 0.04545, 0.1818, 0.04545, 0.1818, 0.09091, 0.1818, 0.09091, 0.2727, 0.04545, 0.2727, 0.04545, 0.2727, 0.09091, 0.2727, 0.09091, 0.3636, 0.04545, 0.3636, 0.04545, 0.3636, 0.09091, 0.3636, 0.09091, 0.4545, 0.04545, 0.4545, 0.04545, 0.4545, 0.09091, 0.4545, 0.09091, 0.5455, 0.04545, 0.5455, 0.04545, 0.5455, 0.09091, 0.5455, 0.09091, 0.6364, 0.04545, 0.6364, 0.04545, 0.6364, 0.09091, 0.6364, 0.09091, 0.7273, 0.04545, 0.7273, 0.04545, 0.7273, 0.09091, 0.7273, 0.09091, 0.8182, 0.04545, 0.8182, 0.04545, 0.8182, 0.09091, 0.8182, 0.09091, 0.9091, 0.04545, 0.9091, 0.9545, 0.04545, 1.0, 0.04545, 1.0, 0.09091, 0.9545, 0.09091, 0.9545, 0.09091, 1.0, 0.09091, 1.0, 0.1818, 0.9545, 0.1818, 0.9545, 0.1818, 1.0, 0.1818, 1.0, 0.2727, 0.9545, 0.2727, 0.9545, 0.2727, 1.0, 0.2727, 1.0, 0.3636, 0.9545, 0.3636, 0.9545, 0.3636, 1.0, 0.3636, 1.0, 0.4545, 0.9545, 0.4545, 0.9545, 0.4545, 1.0, 0.4545, 1.0, 0.5455, 0.9545, 0.5455, 0.9545, 0.5455, 1.0, 0.5455, 1.0, 0.6364, 0.9545, 0.6364, 0.9545, 0.6364, 1.0, 0.6364, 1.0, 0.7273, 0.9545, 0.7273, 0.9545, 0.7273, 1.0, 0.7273, 1.0, 0.8182, 0.9545, 0.8182, 0.9545, 0.8182, 1.0, 0.8182, 1.0, 0.9091, 0.9545, 0.9091, 0.9545, 0.0, 1.0, 0.0, 1.0, 0.04545, 0.9545, 0.04545, 0.04545, 0.0, 0.09091, 0.0, 0.09091, 0.04545, 0.04545, 0.04545, 0.09091, 0.0, 0.1818, 0.0, 0.1818, 0.04545, 0.09091, 0.04545, 0.1818, 0.0, 0.2727, 0.0, 0.2727, 0.04545, 0.1818, 0.04545, 0.2727, 0.0, 0.3636, 0.0, 0.3636, 0.04545, 0.2727, 0.04545, 0.3636, 0.0, 0.4545, 0.0, 0.4545, 0.04545, 0.3636, 0.04545, 0.4545, 0.0, 0.5455, 0.0, 0.5455, 0.04545, 0.4545, 0.04545, 0.5455, 0.0, 0.6364, 0.0, 0.6364, 0.04545, 0.5455, 0.04545, 0.6364, 0.0, 0.7273, 0.0, 0.7273, 0.04545, 0.6364, 0.04545, 0.7273, 0.0, 0.8182, 0.0, 0.8182, 0.04545, 0.7273, 0.04545, 0.8182, 0.0, 0.9091, 0.0, 0.9091, 0.04545, 0.8182, 0.04545, 0.0, 0.0, 0.04545, 0.0, 0.04545, 0.04545, 0.0, 0.04545, 0.0, 0.8182, 0.04545, 0.8182, 0.04545, 0.9091, 0.0, 0.9091, 0.0, 0.7273, 0.04545, 0.7273, 0.04545, 0.8182, 0.0, 0.8182, 0.0, 0.6364, 0.04545, 0.6364, 0.04545, 0.7273, 0.0, 0.7273, 0.0, 0.5455, 0.04545, 0.5455, 0.04545, 0.6364, 0.0, 0.6364, 0.0, 0.4545, 0.04545, 0.4545, 0.04545, 0.5455, 0.0, 0.5455, 0.0, 0.3636, 0.04545, 0.3636, 0.04545, 0.4545, 0.0, 0.4545, 0.0, 0.2727, 0.04545, 0.2727, 0.04545, 0.3636, 0.0, 0.3636, 0.0, 0.1818, 0.04545, 0.1818, 0.04545, 0.2727, 0.0, 0.2727, 0.0, 0.09091, 0.04545, 0.09091, 0.04545, 0.1818, 0.0, 0.1818, 0.0, 0.04545, 0.04545, 0.04545, 0.04545, 0.09091, 0.0, 0.09091, 0.0, 0.9545, 0.04545, 0.9545, 0.04545, 1.0, 0.0, 1.0, 0.9091, 0.0, 0.9545, 0.0, 0.9545, 0.04545, 0.9091, 0.04545, 0.9091, 0.8182, 0.9545, 0.8182, 0.9545, 0.9091, 0.9091, 0.9091, 0.9091, 0.7273, 0.9545, 0.7273, 0.9545, 0.8182, 0.9091, 0.8182, 0.9091, 0.6364, 0.9545, 0.6364, 0.9545, 0.7273, 0.9091, 0.7273, 0.9091, 0.5455, 0.9545, 0.5455, 0.9545, 0.6364, 0.9091, 0.6364, 0.9091, 0.4545, 0.9545, 0.4545, 0.9545, 0.5455, 0.9091, 0.5455, 0.9091, 0.3636, 0.9545, 0.3636, 0.9545, 0.4545, 0.9091, 0.4545, 0.9091, 0.2727, 0.9545, 0.2727, 0.9545, 0.3636, 0.9091, 0.3636, 0.9091, 0.1818, 0.9545, 0.1818, 0.9545, 0.2727, 0.9091, 0.2727, 0.9091, 0.09091, 0.9545, 0.09091, 0.9545, 0.1818, 0.9091, 0.1818, 0.9091, 0.04545, 0.9545, 0.04545, 0.9545, 0.09091, 0.9091, 0.09091, 0.9091, 0.9545, 0.9545, 0.9545, 0.9545, 1.0, 0.9091, 1.0, 0.9091, 0.9091, 0.9545, 0.9091, 0.9545, 0.9545, 0.9091, 0.9545, 0.0, 0.9091, 0.04545, 0.9091, 0.04545, 0.9545, 0.0, 0.9545, 0.8182, 0.9091, 0.9091, 0.9091, 0.9091, 0.9545, 0.8182, 0.9545, 0.7273, 0.9091, 0.8182, 0.9091, 0.8182, 0.9545, 0.7273, 0.9545, 0.6364, 0.9091, 0.7273, 0.9091, 0.7273, 0.9545, 0.6364, 0.9545, 0.5455, 0.9091, 0.6364, 0.9091, 0.6364, 0.9545, 0.5455, 0.9545, 0.4545, 0.9091, 0.5455, 0.9091, 0.5455, 0.9545, 0.4545, 0.9545, 0.3636, 0.9091, 0.4545, 0.9091, 0.4545, 0.9545, 0.3636, 0.9545, 0.2727, 0.9091, 0.3636, 0.9091, 0.3636, 0.9545, 0.2727, 0.9545, 0.1818, 0.9091, 0.2727, 0.9091, 0.2727, 0.9545, 0.1818, 0.9545, 0.09091, 0.9091, 0.1818, 0.9091, 0.1818, 0.9545, 0.09091, 0.9545, 0.04545, 0.9091, 0.09091, 0.9091, 0.09091, 0.9545, 0.04545, 0.9545, 0.9545, 0.9091, 1.0, 0.9091, 1.0, 0.9545, 0.9545, 0.9545])
me_plane_001.update()

# ---- objects
ob_plane = bpy.data.objects.new('Plane', me_plane)
ob_plane_001 = bpy.data.objects.new('Plane.001', me_plane_001)

# ---- transforms, parenting, visibility, modifiers, constraints
ob_plane.location = (0.0, 0.0, 0.0)
ob_plane.scale = (0.3284, 0.3284, 0.3284)
ob_plane_001.location = (0.0, 0.0, 0.0)
_m = ob_plane_001.modifiers.new('Auto Smooth', 'NODES')
_m.node_group = ng_auto_smooth
_gi = [s.identifier for s in ng_auto_smooth.interface.items_tree if s.item_type == 'SOCKET' and s.in_out == 'INPUT']
_m[_gi[1]] = 0.5236  # Angle

# ---- collection membership
col_collection.objects.link(ob_plane)
col_collection.objects.link(ob_plane_001)

# ---- scene / render settings (as saved in the file)
scene.frame_start = 1; scene.frame_end = 250; scene.frame_set(1)
scene.render.engine = 'BLENDER_EEVEE_NEXT'
scene.cycles.sampling_pattern = 'TABULATED_SOBOL'
scene.cycles.use_light_tree = False
scene.view_settings.view_transform = 'Filmic'
bpy.context.view_layer.update()

# ---- added for rendering (the .blend has no active camera and no usable light): camera, sun
cam_auto = bpy.data.cameras.new('AutoCamera')
cam_auto.lens = 50.0
cam_auto.sensor_width = 36.0
cam_auto.clip_end = 1000.0
ob_auto_camera = bpy.data.objects.new('AutoCamera', cam_auto)
scene.collection.objects.link(ob_auto_camera)
ob_auto_camera.location = (11.4068, -7.43577, 9.0862)
ob_auto_camera.rotation_euler = (1.09748, -7.21219e-08, 0.694738)
scene.camera = ob_auto_camera
light_auto_sun = bpy.data.lights.new('AutoSun', 'SUN')
light_auto_sun.energy = 3.0
light_auto_sun.angle = 0.0523599
ob_auto_sun = bpy.data.objects.new('AutoSun', light_auto_sun)
scene.collection.objects.link(ob_auto_sun)
ob_auto_sun.rotation_euler = (0.872665, 0.174533, 0.523599)
bpy.context.view_layer.update()
